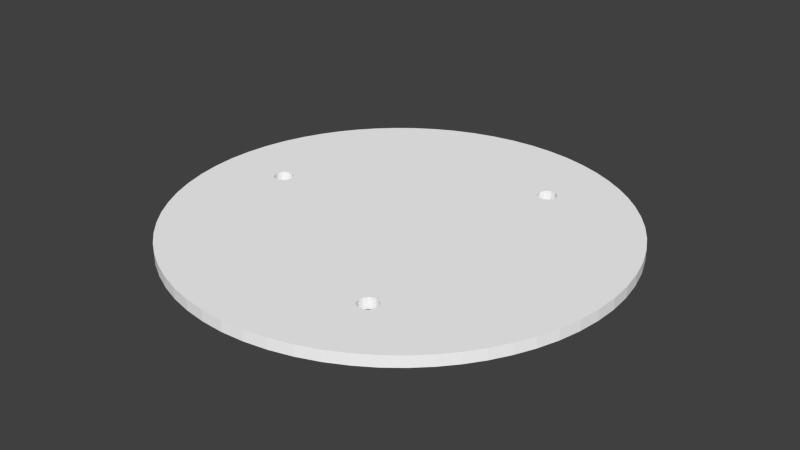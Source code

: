 # Source: lamp7.blend  (saved by Blender 2.73.0; exported with 4.5.12 LTS)
import bpy
from mathutils import Matrix  # noqa: F401  (used for matrix-valued properties, if any)

bpy.ops.wm.read_factory_settings(use_empty=True)
scene = bpy.context.scene
scene.name = 'Scene'

# ---- collections
col_collection_1 = bpy.data.collections.new('Collection 1'); scene.collection.children.link(col_collection_1)

# ---- materials (node trees are filled in below, after node groups)
mat_mat1 = bpy.data.materials.new('mat1')
mat_mat1.alpha_threshold = 0.0
mat_mat1.use_transparent_shadow = False
mat_mat1.diffuse_color = (1.0, 1.0, 1.0, 1.0)
mat_mat1.roughness = 0.5

# ---- material node trees

# ---- world
world_world = bpy.data.worlds.new('World'); scene.world = world_world
world_world.color = (0.05088, 0.05088, 0.05088)
world_world.use_sun_shadow = False
world_world.sun_shadow_jitter_overblur = 0.0
world_world.cycles.sampling_method = 'MANUAL'
world_world.cycles.sample_map_resolution = 256

# ---- meshes
me_obj_000002 = bpy.data.meshes.new('Obj_000002')
me_obj_000002.from_pydata([(-2.0, 1.0, 8.882e-16), (-2.0, 0.5, 8.882e-16), (-2.0, -0.5, 8.882e-16), (-2.0, -1.0, 8.882e-16), (-1.5, 1.5, 8.882e-16), (-1.5, 1.0, 8.882e-16), (-1.5, 0.5, 8.882e-16), (-1.5, -0.5, 8.882e-16), (-1.5, -1.0, 8.882e-16), (-1.5, -1.5, 8.882e-16), (-1.0, 2.0, 8.882e-16), (-1.0, 1.5, 8.882e-16), (-1.0, 1.0, 8.882e-16), (-1.0, 0.5, 8.882e-16), (-1.0, -6.228e-14, 8.882e-16), (-1.0, -0.5, 8.882e-16), (-1.0, -1.0, 8.882e-16), (-1.0, -1.5, 8.882e-16), (-1.0, -2.0, 8.882e-16), (-0.5, 2.0, 8.882e-16), (-0.5, 1.5, 8.882e-16), (-0.5, 1.0, 8.882e-16), (-0.5, 0.5, 8.882e-16), (-0.5, -6.228e-14, 8.882e-16), (-0.5, -0.5, 8.882e-16), (-0.5, -1.0, 8.882e-16), (-0.5, -1.5, 8.882e-16), (-0.5, -2.0, 8.882e-16), (4.657e-14, 2.0, 8.882e-16), (4.674e-14, 1.5, 8.882e-16), (4.685e-14, 1.0, 8.882e-16), (4.685e-14, 0.5, 8.882e-16), (4.674e-14, -6.228e-14, 8.882e-16), (4.707e-14, -0.5, 8.882e-16), (4.685e-14, -1.0, 8.882e-16), (4.663e-14, -1.5, 8.882e-16), (4.663e-14, -2.0, 8.882e-16), (0.5, 2.0, 8.882e-16), (0.5, 1.5, 8.882e-16), (0.5, 1.0, 8.882e-16), (0.5, 0.5, 8.882e-16), (0.5, -6.239e-14, 8.882e-16), (0.5, -0.5, 8.882e-16), (0.5, -1.0, 8.882e-16), (0.5, -1.5, 8.882e-16), (0.5, -2.0, 8.882e-16), (1.0, 1.0, 8.882e-16), (1.0, 0.5, 8.882e-16), (1.0, -6.217e-14, 8.882e-16), (1.0, -0.5, 8.882e-16), (1.0, -1.0, 8.882e-16), (1.5, 1.0, 8.882e-16), (1.5, 0.5, 8.882e-16), (1.5, -6.217e-14, 8.882e-16), (1.5, -0.5, 8.882e-16), (1.5, -1.0, 8.882e-16), (2.0, 1.0, 8.882e-16), (2.0, 0.5, 8.882e-16), (2.0, -6.217e-14, 8.882e-16), (2.0, -0.5, 8.882e-16), (2.0, -1.0, 8.882e-16), (1.965, -1.546, 8.882e-16), (1.818, -1.716, 8.12e-16), (1.651, -1.877, 7.414e-16), (1.464, -2.027, 6.781e-16), (1.258, -2.16, 6.236e-16), (1.035, -2.276, 5.795e-16), (0.7987, -2.369, 5.469e-16), (0.5511, -2.438, 5.27e-16), (0.2963, -2.482, 5.203e-16), (0.03837, -2.5, 5.27e-16), (-0.2186, -2.49, 5.469e-16), (-0.4706, -2.455, 5.795e-16), (-0.714, -2.396, 6.236e-16), (-0.9455, -2.314, 6.781e-16), (-1.162, -2.213, 7.414e-16), (-1.363, -2.096, 8.12e-16), (-1.546, -1.965, 8.882e-16), (-1.716, -1.818, 8.084e-16), (-1.877, -1.651, 7.266e-16), (-2.027, -1.464, 6.438e-16), (-2.16, -1.258, 5.612e-16), (-2.276, -1.035, 4.802e-16), (-2.369, -0.7987, 4.022e-16), (-2.438, -0.5511, 3.284e-16), (-2.482, -0.2963, 2.601e-16), (-2.5, -0.03837, 1.986e-16), (-2.49, 0.2186, 1.448e-16), (-2.455, 0.4706, 9.922e-17), (-2.396, 0.714, 6.236e-17), (-2.314, 0.9455, 3.428e-17), (-2.213, 1.162, 1.483e-17), (-2.096, 1.363, 3.593e-18), (-1.965, 1.546, 0.0), (-1.818, 1.716, 3.593e-18), (-1.651, 1.877, 1.483e-17), (-1.464, 2.027, 3.428e-17), (-1.258, 2.16, 6.236e-17), (-1.035, 2.276, 9.922e-17), (-0.7987, 2.369, 1.448e-16), (-0.5511, 2.438, 1.986e-16), (-0.2963, 2.482, 2.601e-16), (-0.03837, 2.5, 3.284e-16), (0.2186, 2.49, 4.022e-16), (0.4706, 2.455, 4.802e-16), (0.714, 2.396, 5.612e-16), (0.9455, 2.314, 6.438e-16), (1.162, 2.213, 7.266e-16), (1.363, 2.096, 8.084e-16), (1.546, 1.965, 8.882e-16), (1.716, 1.818, 8.12e-16), (1.877, 1.651, 7.414e-16), (2.027, 1.464, 6.781e-16), (2.16, 1.258, 6.236e-16), (2.276, 1.035, 5.795e-16), (2.369, 0.7987, 5.469e-16), (2.438, 0.5511, 5.27e-16), (2.482, 0.2963, 5.203e-16), (2.5, 0.03837, 5.27e-16), (2.49, -0.2186, 5.469e-16), (2.455, -0.4706, 5.795e-16), (2.396, -0.714, 6.236e-16), (2.314, -0.9455, 6.781e-16), (2.213, -1.162, 7.414e-16), (2.096, -1.363, 8.12e-16), (0.7891, 1.556, 8.882e-16), (0.758, 1.529, 9.978e-16), (0.7381, 1.49, 1.041e-15), (0.7355, 1.445, 9.978e-16), (0.749, 1.407, 8.882e-16), (0.7758, 1.376, 9.978e-16), (0.8154, 1.356, 1.041e-15), (0.8597, 1.353, 9.978e-16), (0.8984, 1.367, 8.882e-16), (0.9295, 1.393, 9.978e-16), (0.9494, 1.433, 1.041e-15), (0.952, 1.477, 9.978e-16), (0.9385, 1.516, 8.882e-16), (0.9117, 1.547, 9.978e-16), (0.8721, 1.567, 1.041e-15), (0.8278, 1.57, 9.978e-16), (-1.742, -0.09472, 8.882e-16), (-1.703, -0.1082, 9.978e-16), (-1.659, -0.1056, 1.041e-15), (-1.62, -0.08571, 9.978e-16), (-1.593, -0.05469, 8.882e-16), (-1.579, -0.01598, 9.978e-16), (-1.582, 0.02831, 1.041e-15), (-1.602, 0.06794, 9.978e-16), (-1.633, 0.09472, 8.882e-16), (-1.672, 0.1082, 9.978e-16), (-1.716, 0.1056, 1.041e-15), (-1.755, 0.08571, 9.978e-16), (-1.782, 0.05469, 8.882e-16), (-1.796, 0.01598, 9.978e-16), (-1.793, -0.02831, 1.041e-15), (-1.773, -0.06794, 9.978e-16), (0.9531, -1.461, 8.882e-16), (0.9454, -1.421, 9.978e-16), (0.9211, -1.384, 1.041e-15), (0.884, -1.36, 9.978e-16), (0.8438, -1.352, 8.882e-16), (0.8035, -1.36, 9.978e-16), (0.7664, -1.384, 1.041e-15), (0.7421, -1.421, 9.978e-16), (0.7344, -1.461, 8.882e-16), (0.7421, -1.502, 9.978e-16), (0.7664, -1.539, 1.041e-15), (0.8035, -1.563, 9.978e-16), (0.8438, -1.571, 8.882e-16), (0.884, -1.563, 9.978e-16), (0.9211, -1.539, 1.041e-15), (0.9454, -1.502, 9.978e-16), (1.0, 2.0, 8.882e-16), (1.0, -2.0, 8.882e-16), (1.965, -1.546, 8.882e-16), (1.965, -1.546, -0.125), (2.096, -1.363, 8.12e-16), (2.096, -1.363, -0.125), (2.213, -1.162, 7.414e-16), (2.213, -1.162, -0.125), (2.314, -0.9455, 6.781e-16), (2.314, -0.9455, -0.125), (2.396, -0.714, 6.236e-16), (2.396, -0.714, -0.125), (2.455, -0.4706, 5.795e-16), (2.455, -0.4706, -0.125), (2.49, -0.2186, 5.469e-16), (2.49, -0.2186, -0.125), (2.5, 0.03837, 5.27e-16), (2.5, 0.03837, -0.125), (2.482, 0.2963, 5.203e-16), (2.482, 0.2963, -0.125), (2.438, 0.5511, 5.27e-16), (2.438, 0.5511, -0.125), (2.369, 0.7987, 5.469e-16), (2.369, 0.7987, -0.125), (2.276, 1.035, 5.795e-16), (2.276, 1.035, -0.125), (2.16, 1.258, 6.236e-16), (2.16, 1.258, -0.125), (2.027, 1.464, 6.781e-16), (2.027, 1.464, -0.125), (1.877, 1.651, 7.414e-16), (1.877, 1.651, -0.125), (1.716, 1.818, 8.12e-16), (1.716, 1.818, -0.125), (1.546, 1.965, 8.882e-16), (1.546, 1.965, -0.125), (1.363, 2.096, 8.084e-16), (1.363, 2.096, -0.125), (1.162, 2.213, 7.266e-16), (1.162, 2.213, -0.125), (0.9455, 2.314, 6.438e-16), (0.9455, 2.314, -0.125), (0.714, 2.396, 5.612e-16), (0.714, 2.396, -0.125), (0.4706, 2.455, 4.802e-16), (0.4706, 2.455, -0.125), (0.2186, 2.49, 4.022e-16), (0.2186, 2.49, -0.125), (-0.03837, 2.5, 3.284e-16), (-0.03837, 2.5, -0.125), (-0.2963, 2.482, 2.601e-16), (-0.2963, 2.482, -0.125), (-0.5511, 2.438, 1.986e-16), (-0.5511, 2.438, -0.125), (-0.7987, 2.369, 1.448e-16), (-0.7987, 2.369, -0.125), (-1.035, 2.276, 9.922e-17), (-1.035, 2.276, -0.125), (-1.258, 2.16, 6.236e-17), (-1.258, 2.16, -0.125), (-1.464, 2.027, 3.428e-17), (-1.464, 2.027, -0.125), (-1.651, 1.877, 1.483e-17), (-1.651, 1.877, -0.125), (-1.818, 1.716, 3.593e-18), (-1.818, 1.716, -0.125), (-1.965, 1.546, 0.0), (-1.965, 1.546, -0.125), (-2.096, 1.363, 3.593e-18), (-2.096, 1.363, -0.125), (-2.213, 1.162, 1.483e-17), (-2.213, 1.162, -0.125), (-2.314, 0.9455, 3.428e-17), (-2.314, 0.9455, -0.125), (-2.396, 0.714, 6.236e-17), (-2.396, 0.714, -0.125), (-2.455, 0.4706, 9.922e-17), (-2.455, 0.4706, -0.125), (-2.49, 0.2186, 1.448e-16), (-2.49, 0.2186, -0.125), (-2.5, -0.03837, 1.986e-16), (-2.5, -0.03837, -0.125), (-2.482, -0.2963, 2.601e-16), (-2.482, -0.2963, -0.125), (-2.438, -0.5511, 3.284e-16), (-2.438, -0.5511, -0.125), (-2.369, -0.7987, 4.022e-16), (-2.369, -0.7987, -0.125), (-2.276, -1.035, 4.802e-16), (-2.276, -1.035, -0.125), (-2.16, -1.258, 5.612e-16), (-2.16, -1.258, -0.125), (-2.027, -1.464, 6.438e-16), (-2.027, -1.464, -0.125), (-1.877, -1.651, 7.266e-16), (-1.877, -1.651, -0.125), (-1.716, -1.818, 8.084e-16), (-1.716, -1.818, -0.125), (-1.546, -1.965, 8.882e-16), (-1.546, -1.965, -0.125), (-1.363, -2.096, 8.12e-16), (-1.363, -2.096, -0.125), (-1.162, -2.213, 7.414e-16), (-1.162, -2.213, -0.125), (-0.9455, -2.314, 6.781e-16), (-0.9455, -2.314, -0.125), (-0.714, -2.396, 6.236e-16), (-0.714, -2.396, -0.125), (-0.4706, -2.455, 5.795e-16), (-0.4706, -2.455, -0.125), (-0.2186, -2.49, 5.469e-16), (-0.2186, -2.49, -0.125), (0.03837, -2.5, 5.27e-16), (0.03837, -2.5, -0.125), (0.2963, -2.482, 5.203e-16), (0.2963, -2.482, -0.125), (0.5511, -2.438, 5.27e-16), (0.5511, -2.438, -0.125), (0.7987, -2.369, 5.469e-16), (0.7987, -2.369, -0.125), (1.035, -2.276, 5.795e-16), (1.035, -2.276, -0.125), (1.258, -2.16, 6.236e-16), (1.258, -2.16, -0.125), (1.464, -2.027, 6.781e-16), (1.464, -2.027, -0.125), (1.651, -1.877, 7.414e-16), (1.651, -1.877, -0.125), (1.818, -1.716, 8.12e-16), (1.818, -1.716, -0.125), (1.965, -1.546, 8.882e-16), (1.965, -1.546, -0.125), (0.7891, 1.556, 8.882e-16), (0.7891, 1.556, -0.125), (0.8278, 1.57, 9.978e-16), (0.8278, 1.57, -0.125), (0.8721, 1.567, 1.041e-15), (0.8721, 1.567, -0.125), (0.9117, 1.547, 9.978e-16), (0.9117, 1.547, -0.125), (0.9385, 1.516, 8.882e-16), (0.9385, 1.516, -0.125), (0.952, 1.477, 9.978e-16), (0.952, 1.477, -0.125), (0.9494, 1.433, 1.041e-15), (0.9494, 1.433, -0.125), (0.9295, 1.393, 9.978e-16), (0.9295, 1.393, -0.125), (0.8984, 1.367, 8.882e-16), (0.8984, 1.367, -0.125), (0.8597, 1.353, 9.978e-16), (0.8597, 1.353, -0.125), (0.8154, 1.356, 1.041e-15), (0.8154, 1.356, -0.125), (0.7758, 1.376, 9.978e-16), (0.7758, 1.376, -0.125), (0.749, 1.407, 8.882e-16), (0.749, 1.407, -0.125), (0.7355, 1.445, 9.978e-16), (0.7355, 1.445, -0.125), (0.7381, 1.49, 1.041e-15), (0.7381, 1.49, -0.125), (0.758, 1.529, 9.978e-16), (0.758, 1.529, -0.125), (0.7891, 1.556, 8.882e-16), (0.7891, 1.556, -0.125), (-1.742, -0.09472, 8.882e-16), (-1.742, -0.09472, -0.125), (-1.773, -0.06794, 9.978e-16), (-1.773, -0.06794, -0.125), (-1.793, -0.02831, 1.041e-15), (-1.793, -0.02831, -0.125), (-1.796, 0.01598, 9.978e-16), (-1.796, 0.01598, -0.125), (-1.782, 0.05469, 8.882e-16), (-1.782, 0.05469, -0.125), (-1.755, 0.08571, 9.978e-16), (-1.755, 0.08571, -0.125), (-1.716, 0.1056, 1.041e-15), (-1.716, 0.1056, -0.125), (-1.672, 0.1082, 9.978e-16), (-1.672, 0.1082, -0.125), (-1.633, 0.09472, 8.882e-16), (-1.633, 0.09472, -0.125), (-1.602, 0.06794, 9.978e-16), (-1.602, 0.06794, -0.125), (-1.582, 0.02831, 1.041e-15), (-1.582, 0.02831, -0.125), (-1.579, -0.01598, 9.978e-16), (-1.579, -0.01598, -0.125), (-1.593, -0.05469, 8.882e-16), (-1.593, -0.05469, -0.125), (-1.62, -0.08571, 9.978e-16), (-1.62, -0.08571, -0.125), (-1.659, -0.1056, 1.041e-15), (-1.659, -0.1056, -0.125), (-1.703, -0.1082, 9.978e-16), (-1.703, -0.1082, -0.125), (-1.742, -0.09472, 8.882e-16), (-1.742, -0.09472, -0.125), (0.9531, -1.461, 8.882e-16), (0.9531, -1.461, -0.125), (0.9454, -1.502, 9.978e-16), (0.9454, -1.502, -0.125), (0.9211, -1.539, 1.041e-15), (0.9211, -1.539, -0.125), (0.884, -1.563, 9.978e-16), (0.884, -1.563, -0.125), (0.8438, -1.571, 8.882e-16), (0.8438, -1.571, -0.125), (0.8035, -1.563, 9.978e-16), (0.8035, -1.563, -0.125), (0.7664, -1.539, 1.041e-15), (0.7664, -1.539, -0.125), (0.7421, -1.502, 9.978e-16), (0.7421, -1.502, -0.125), (0.7344, -1.461, 8.882e-16), (0.7344, -1.461, -0.125), (0.7421, -1.421, 9.978e-16), (0.7421, -1.421, -0.125), (0.7664, -1.384, 1.041e-15), (0.7664, -1.384, -0.125), (0.8035, -1.36, 9.978e-16), (0.8035, -1.36, -0.125), (0.8438, -1.352, 8.882e-16), (0.8438, -1.352, -0.125), (0.884, -1.36, 9.978e-16), (0.884, -1.36, -0.125), (0.9211, -1.384, 1.041e-15), (0.9211, -1.384, -0.125), (0.9454, -1.421, 9.978e-16), (0.9454, -1.421, -0.125), (0.9531, -1.461, 8.882e-16), (0.9531, -1.461, -0.125), (-2.0, 1.0, -0.125), (-2.0, 0.5, -0.125), (-2.0, -0.5, -0.125), (-2.0, -1.0, -0.125), (-1.5, 1.5, -0.125), (-1.5, 1.0, -0.125), (-1.5, 0.5, -0.125), (-1.5, -0.5, -0.125), (-1.5, -1.0, -0.125), (-1.5, -1.5, -0.125), (-1.0, 2.0, -0.125), (-1.0, 1.5, -0.125), (-1.0, 1.0, -0.125), (-1.0, 0.5, -0.125), (-1.0, -6.228e-14, -0.125), (-1.0, -0.5, -0.125), (-1.0, -1.0, -0.125), (-1.0, -1.5, -0.125), (-1.0, -2.0, -0.125), (-0.5, 2.0, -0.125), (-0.5, 1.5, -0.125), (-0.5, 1.0, -0.125), (-0.5, 0.5, -0.125), (-0.5, -6.228e-14, -0.125), (-0.5, -0.5, -0.125), (-0.5, -1.0, -0.125), (-0.5, -1.5, -0.125), (-0.5, -2.0, -0.125), (4.657e-14, 2.0, -0.125), (4.674e-14, 1.5, -0.125), (4.685e-14, 1.0, -0.125), (4.685e-14, 0.5, -0.125), (4.674e-14, -6.228e-14, -0.125), (4.707e-14, -0.5, -0.125), (4.685e-14, -1.0, -0.125), (4.663e-14, -1.5, -0.125), (4.663e-14, -2.0, -0.125), (0.5, 2.0, -0.125), (0.5, 1.5, -0.125), (0.5, 1.0, -0.125), (0.5, 0.5, -0.125), (0.5, -6.239e-14, -0.125), (0.5, -0.5, -0.125), (0.5, -1.0, -0.125), (0.5, -1.5, -0.125), (0.5, -2.0, -0.125), (1.0, 1.0, -0.125), (1.0, 0.5, -0.125), (1.0, -6.217e-14, -0.125), (1.0, -0.5, -0.125), (1.0, -1.0, -0.125), (1.5, 1.0, -0.125), (1.5, 0.5, -0.125), (1.5, -6.217e-14, -0.125), (1.5, -0.5, -0.125), (1.5, -1.0, -0.125), (2.0, 1.0, -0.125), (2.0, 0.5, -0.125), (2.0, -6.217e-14, -0.125), (2.0, -0.5, -0.125), (2.0, -1.0, -0.125), (1.965, -1.546, -0.125), (1.818, -1.716, -0.125), (1.651, -1.877, -0.125), (1.464, -2.027, -0.125), (1.258, -2.16, -0.125), (1.035, -2.276, -0.125), (0.7987, -2.369, -0.125), (0.5511, -2.438, -0.125), (0.2963, -2.482, -0.125), (0.03837, -2.5, -0.125), (-0.2186, -2.49, -0.125), (-0.4706, -2.455, -0.125), (-0.714, -2.396, -0.125), (-0.9455, -2.314, -0.125), (-1.162, -2.213, -0.125), (-1.363, -2.096, -0.125), (-1.546, -1.965, -0.125), (-1.716, -1.818, -0.125), (-1.877, -1.651, -0.125), (-2.027, -1.464, -0.125), (-2.16, -1.258, -0.125), (-2.276, -1.035, -0.125), (-2.369, -0.7987, -0.125), (-2.438, -0.5511, -0.125), (-2.482, -0.2963, -0.125), (-2.5, -0.03837, -0.125), (-2.49, 0.2186, -0.125), (-2.455, 0.4706, -0.125), (-2.396, 0.714, -0.125), (-2.314, 0.9455, -0.125), (-2.213, 1.162, -0.125), (-2.096, 1.363, -0.125), (-1.965, 1.546, -0.125), (-1.818, 1.716, -0.125), (-1.651, 1.877, -0.125), (-1.464, 2.027, -0.125), (-1.258, 2.16, -0.125), (-1.035, 2.276, -0.125), (-0.7987, 2.369, -0.125), (-0.5511, 2.438, -0.125), (-0.2963, 2.482, -0.125), (-0.03837, 2.5, -0.125), (0.2186, 2.49, -0.125), (0.4706, 2.455, -0.125), (0.714, 2.396, -0.125), (0.9455, 2.314, -0.125), (1.162, 2.213, -0.125), (1.363, 2.096, -0.125), (1.546, 1.965, -0.125), (1.716, 1.818, -0.125), (1.877, 1.651, -0.125), (2.027, 1.464, -0.125), (2.16, 1.258, -0.125), (2.276, 1.035, -0.125), (2.369, 0.7987, -0.125), (2.438, 0.5511, -0.125), (2.482, 0.2963, -0.125), (2.5, 0.03837, -0.125), (2.49, -0.2186, -0.125), (2.455, -0.4706, -0.125), (2.396, -0.714, -0.125), (2.314, -0.9455, -0.125), (2.213, -1.162, -0.125), (2.096, -1.363, -0.125), (0.7891, 1.556, -0.125), (0.758, 1.529, -0.125), (0.7381, 1.49, -0.125), (0.7355, 1.445, -0.125), (0.749, 1.407, -0.125), (0.7758, 1.376, -0.125), (0.8154, 1.356, -0.125), (0.8597, 1.353, -0.125), (0.8984, 1.367, -0.125), (0.9295, 1.393, -0.125), (0.9494, 1.433, -0.125), (0.952, 1.477, -0.125), (0.9385, 1.516, -0.125), (0.9117, 1.547, -0.125), (0.8721, 1.567, -0.125), (0.8278, 1.57, -0.125), (-1.742, -0.09472, -0.125), (-1.703, -0.1082, -0.125), (-1.659, -0.1056, -0.125), (-1.62, -0.08571, -0.125), (-1.593, -0.05469, -0.125), (-1.579, -0.01598, -0.125), (-1.582, 0.02831, -0.125), (-1.602, 0.06794, -0.125), (-1.633, 0.09472, -0.125), (-1.672, 0.1082, -0.125), (-1.716, 0.1056, -0.125), (-1.755, 0.08571, -0.125), (-1.782, 0.05469, -0.125), (-1.796, 0.01598, -0.125), (-1.793, -0.02831, -0.125), (-1.773, -0.06794, -0.125), (0.9531, -1.461, -0.125), (0.9454, -1.421, -0.125), (0.9211, -1.384, -0.125), (0.884, -1.36, -0.125), (0.8438, -1.352, -0.125), (0.8035, -1.36, -0.125), (0.7664, -1.384, -0.125), (0.7421, -1.421, -0.125), (0.7344, -1.461, -0.125), (0.7421, -1.502, -0.125), (0.7664, -1.539, -0.125), (0.8035, -1.563, -0.125), (0.8438, -1.571, -0.125), (0.884, -1.563, -0.125), (0.9211, -1.539, -0.125), (0.9454, -1.502, -0.125), (1.0, 2.0, -0.125), (1.0, -2.0, -0.125)], [], [(0, 6, 5), (6, 0, 1), (8, 7, 2), (8, 2, 3), (12, 11, 4), (12, 4, 5), (13, 12, 5), (13, 5, 6), (6, 14, 13), (14, 7, 15), (16, 15, 7), (16, 7, 8), (17, 16, 8), (17, 8, 9), (20, 19, 10), (20, 10, 11), (21, 20, 11), (21, 11, 12), (22, 21, 12), (22, 12, 13), (23, 22, 13), (23, 13, 14), (24, 23, 14), (24, 14, 15), (25, 24, 15), (25, 15, 16), (26, 25, 16), (26, 16, 17), (27, 26, 17), (27, 17, 18), (29, 28, 19), (29, 19, 20), (30, 29, 20), (30, 20, 21), (31, 30, 21), (31, 21, 22), (32, 31, 22), (32, 22, 23), (33, 32, 23), (33, 23, 24), (34, 33, 24), (34, 24, 25), (35, 34, 25), (35, 25, 26), (36, 35, 26), (36, 26, 27), (38, 37, 28), (38, 28, 29), (39, 38, 29), (39, 29, 30), (40, 39, 30), (40, 30, 31), (41, 40, 31), (41, 31, 32), (42, 41, 32), (42, 32, 33), (43, 42, 33), (43, 33, 34), (44, 43, 34), (44, 34, 35), (45, 44, 35), (45, 35, 36), (47, 46, 39), (47, 39, 40), (48, 47, 40), (48, 40, 41), (49, 48, 41), (49, 41, 42), (50, 49, 42), (50, 42, 43), (52, 51, 46), (52, 46, 47), (53, 52, 47), (53, 47, 48), (54, 53, 48), (54, 48, 49), (55, 54, 49), (55, 49, 50), (57, 56, 51), (57, 51, 52), (58, 57, 52), (58, 52, 53), (59, 58, 53), (59, 53, 54), (60, 59, 54), (60, 54, 55), (0, 91, 90), (90, 89, 1), (0, 92, 91), (94, 93, 4), (93, 92, 4), (0, 4, 92), (151, 6, 1), (0, 90, 1), (88, 1, 89), (87, 1, 88), (154, 153, 1), (1, 153, 152), (155, 154, 2), (151, 1, 152), (149, 148, 6), (148, 147, 6), (150, 6, 151), (149, 6, 150), (94, 4, 95), (10, 98, 97), (97, 96, 10), (98, 10, 99), (102, 101, 28), (19, 101, 100), (103, 102, 28), (100, 99, 19), (103, 37, 104), (4, 11, 96), (10, 96, 11), (0, 5, 4), (101, 19, 28), (125, 37, 38), (129, 38, 39), (37, 103, 28), (19, 99, 10), (14, 6, 7), (37, 105, 104), (95, 4, 96), (1, 2, 154), (86, 2, 1), (86, 85, 2), (1, 87, 86), (142, 141, 2), (141, 156, 2), (143, 142, 7), (156, 155, 2), (142, 2, 7), (3, 83, 82), (82, 81, 3), (84, 83, 2), (81, 80, 3), (79, 9, 80), (9, 79, 78), (3, 80, 8), (2, 83, 3), (2, 85, 84), (144, 143, 7), (145, 7, 146), (8, 80, 9), (146, 7, 6), (7, 145, 144), (18, 17, 9), (76, 9, 77), (78, 77, 9), (18, 9, 76), (76, 75, 18), (74, 27, 18), (18, 75, 74), (73, 27, 74), (73, 72, 27), (72, 71, 27), (36, 27, 71), (71, 70, 36), (69, 36, 70), (69, 45, 36), (147, 146, 6), (38, 126, 125), (140, 37, 125), (126, 38, 127), (38, 128, 127), (173, 140, 139), (37, 140, 173), (139, 138, 173), (138, 137, 173), (137, 136, 173), (130, 129, 39), (39, 46, 131), (130, 39, 131), (136, 46, 173), (46, 134, 133), (46, 133, 132), (46, 136, 135), (46, 132, 131), (173, 106, 37), (128, 38, 129), (173, 108, 107), (109, 46, 51), (108, 173, 109), (106, 173, 107), (51, 111, 110), (113, 112, 56), (111, 51, 112), (109, 173, 46), (114, 113, 56), (134, 46, 135), (115, 56, 57), (117, 57, 58), (56, 112, 51), (57, 117, 116), (118, 58, 119), (118, 117, 58), (57, 116, 115), (115, 114, 56), (59, 119, 58), (51, 110, 109), (164, 163, 44), (43, 44, 163), (166, 165, 44), (164, 44, 165), (162, 161, 50), (160, 159, 50), (50, 161, 160), (43, 163, 162), (162, 50, 43), (44, 45, 167), (69, 68, 45), (45, 68, 67), (168, 167, 45), (166, 44, 167), (174, 169, 168), (45, 67, 174), (169, 174, 170), (174, 171, 170), (45, 174, 168), (60, 55, 61), (60, 122, 59), (55, 63, 62), (59, 122, 121), (124, 123, 60), (123, 122, 60), (121, 120, 59), (120, 119, 59), (60, 61, 124), (158, 157, 50), (157, 172, 174), (65, 174, 66), (67, 66, 174), (171, 174, 172), (174, 50, 157), (63, 174, 64), (65, 64, 174), (63, 50, 174), (63, 55, 50), (62, 61, 55), (159, 158, 50), (37, 106, 105), (177, 175, 176), (177, 176, 178), (181, 179, 180), (181, 180, 182), (179, 177, 178), (179, 178, 180), (185, 183, 184), (185, 184, 186), (189, 187, 188), (189, 188, 190), (187, 185, 186), (187, 186, 188), (183, 181, 182), (183, 182, 184), (193, 191, 192), (193, 192, 194), (197, 195, 196), (197, 196, 198), (195, 193, 194), (195, 194, 196), (201, 199, 200), (201, 200, 202), (205, 203, 204), (205, 204, 206), (203, 201, 202), (203, 202, 204), (199, 197, 198), (199, 198, 200), (191, 189, 190), (191, 190, 192), (209, 207, 208), (209, 208, 210), (213, 211, 212), (213, 212, 214), (211, 209, 210), (211, 210, 212), (217, 215, 216), (217, 216, 218), (221, 219, 220), (221, 220, 222), (219, 217, 218), (219, 218, 220), (215, 213, 214), (215, 214, 216), (225, 223, 224), (225, 224, 226), (229, 227, 228), (229, 228, 230), (227, 225, 226), (227, 226, 228), (233, 231, 232), (233, 232, 234), (237, 235, 236), (237, 236, 238), (235, 233, 234), (235, 234, 236), (231, 229, 230), (231, 230, 232), (223, 221, 222), (223, 222, 224), (207, 205, 206), (207, 206, 208), (239, 237, 238), (239, 238, 240), (243, 241, 242), (243, 242, 244), (247, 245, 246), (247, 246, 248), (245, 243, 244), (245, 244, 246), (251, 249, 250), (251, 250, 252), (255, 253, 254), (255, 254, 256), (253, 251, 252), (253, 252, 254), (249, 247, 248), (249, 248, 250), (259, 257, 258), (259, 258, 260), (263, 261, 262), (263, 262, 264), (261, 259, 260), (261, 260, 262), (267, 265, 266), (267, 266, 268), (271, 269, 270), (271, 270, 272), (269, 267, 268), (269, 268, 270), (265, 263, 264), (265, 264, 266), (257, 255, 256), (257, 256, 258), (275, 273, 274), (275, 274, 276), (279, 277, 278), (279, 278, 280), (277, 275, 276), (277, 276, 278), (283, 281, 282), (283, 282, 284), (287, 285, 286), (287, 286, 288), (285, 283, 284), (285, 284, 286), (281, 279, 280), (281, 280, 282), (291, 289, 290), (291, 290, 292), (295, 293, 294), (295, 294, 296), (293, 291, 292), (293, 292, 294), (299, 297, 298), (299, 298, 300), (303, 301, 302), (303, 302, 304), (301, 299, 300), (301, 300, 302), (297, 295, 296), (297, 296, 298), (289, 287, 288), (289, 288, 290), (273, 271, 272), (273, 272, 274), (241, 239, 240), (241, 240, 242), (307, 305, 306), (307, 306, 308), (311, 309, 310), (311, 310, 312), (309, 307, 308), (309, 308, 310), (315, 313, 314), (315, 314, 316), (319, 317, 318), (319, 318, 320), (317, 315, 316), (317, 316, 318), (313, 311, 312), (313, 312, 314), (321, 319, 320), (321, 320, 322), (325, 323, 324), (325, 324, 326), (329, 327, 328), (329, 328, 330), (327, 325, 326), (327, 326, 328), (333, 331, 332), (333, 332, 334), (337, 335, 336), (337, 336, 338), (335, 333, 334), (335, 334, 336), (331, 329, 330), (331, 330, 332), (323, 321, 322), (323, 322, 324), (341, 339, 340), (341, 340, 342), (345, 343, 344), (345, 344, 346), (343, 341, 342), (343, 342, 344), (349, 347, 348), (349, 348, 350), (353, 351, 352), (353, 352, 354), (351, 349, 350), (351, 350, 352), (347, 345, 346), (347, 346, 348), (355, 353, 354), (355, 354, 356), (359, 357, 358), (359, 358, 360), (363, 361, 362), (363, 362, 364), (361, 359, 360), (361, 360, 362), (367, 365, 366), (367, 366, 368), (371, 369, 370), (371, 370, 372), (369, 367, 368), (369, 368, 370), (365, 363, 364), (365, 364, 366), (357, 355, 356), (357, 356, 358), (375, 373, 374), (375, 374, 376), (379, 377, 378), (379, 378, 380), (377, 375, 376), (377, 376, 378), (383, 381, 382), (383, 382, 384), (387, 385, 386), (387, 386, 388), (385, 383, 384), (385, 384, 386), (381, 379, 380), (381, 380, 382), (389, 387, 388), (389, 388, 390), (393, 391, 392), (393, 392, 394), (397, 395, 396), (397, 396, 398), (395, 393, 394), (395, 394, 396), (401, 399, 400), (401, 400, 402), (405, 403, 404), (405, 404, 406), (403, 401, 402), (403, 402, 404), (399, 397, 398), (399, 398, 400), (391, 389, 390), (391, 390, 392), (413, 408, 407), (413, 407, 412), (415, 410, 409), (415, 409, 414), (419, 412, 411), (419, 411, 418), (420, 413, 412), (420, 412, 419), (413, 420, 421), (421, 422, 414), (423, 415, 414), (423, 414, 422), (424, 416, 415), (424, 415, 423), (427, 418, 417), (427, 417, 426), (428, 419, 418), (428, 418, 427), (429, 420, 419), (429, 419, 428), (430, 421, 420), (430, 420, 429), (431, 422, 421), (431, 421, 430), (432, 423, 422), (432, 422, 431), (433, 424, 423), (433, 423, 432), (434, 425, 424), (434, 424, 433), (436, 427, 426), (436, 426, 435), (437, 428, 427), (437, 427, 436), (438, 429, 428), (438, 428, 437), (439, 430, 429), (439, 429, 438), (440, 431, 430), (440, 430, 439), (441, 432, 431), (441, 431, 440), (442, 433, 432), (442, 432, 441), (443, 434, 433), (443, 433, 442), (445, 436, 435), (445, 435, 444), (446, 437, 436), (446, 436, 445), (447, 438, 437), (447, 437, 446), (448, 439, 438), (448, 438, 447), (449, 440, 439), (449, 439, 448), (450, 441, 440), (450, 440, 449), (451, 442, 441), (451, 441, 450), (452, 443, 442), (452, 442, 451), (454, 447, 446), (454, 446, 453), (455, 448, 447), (455, 447, 454), (456, 449, 448), (456, 448, 455), (457, 450, 449), (457, 449, 456), (459, 454, 453), (459, 453, 458), (460, 455, 454), (460, 454, 459), (461, 456, 455), (461, 455, 460), (462, 457, 456), (462, 456, 461), (464, 459, 458), (464, 458, 463), (465, 460, 459), (465, 459, 464), (466, 461, 460), (466, 460, 465), (467, 462, 461), (467, 461, 466), (407, 497, 498), (497, 408, 496), (499, 407, 498), (501, 411, 500), (500, 411, 499), (407, 499, 411), (558, 408, 413), (497, 407, 408), (495, 496, 408), (494, 495, 408), (561, 408, 560), (408, 559, 560), (562, 409, 561), (558, 559, 408), (556, 413, 555), (555, 413, 554), (557, 558, 413), (556, 557, 413), (501, 502, 411), (417, 504, 505), (504, 417, 503), (505, 506, 417), (509, 435, 508), (426, 507, 508), (510, 435, 509), (507, 426, 506), (510, 511, 444), (411, 503, 418), (417, 418, 503), (407, 411, 412), (508, 435, 426), (532, 445, 444), (536, 446, 445), (444, 435, 510), (426, 417, 506), (421, 414, 413), (444, 511, 512), (502, 503, 411), (408, 561, 409), (493, 408, 409), (493, 409, 492), (408, 493, 494), (549, 409, 548), (548, 409, 563), (550, 414, 549), (563, 409, 562), (549, 414, 409), (410, 489, 490), (489, 410, 488), (491, 409, 490), (488, 410, 487), (486, 487, 416), (416, 485, 486), (410, 415, 487), (409, 410, 490), (409, 491, 492), (551, 414, 550), (552, 553, 414), (415, 416, 487), (553, 413, 414), (414, 551, 552), (425, 416, 424), (483, 484, 416), (485, 416, 484), (425, 483, 416), (483, 425, 482), (481, 425, 434), (425, 481, 482), (480, 481, 434), (480, 434, 479), (479, 434, 478), (443, 478, 434), (478, 443, 477), (476, 477, 443), (476, 443, 452), (554, 413, 553), (445, 532, 533), (547, 532, 444), (533, 534, 445), (445, 534, 535), (580, 546, 547), (444, 580, 547), (546, 580, 545), (545, 580, 544), (544, 580, 543), (537, 446, 536), (446, 538, 453), (537, 538, 446), (543, 580, 453), (453, 540, 541), (453, 539, 540), (453, 542, 543), (453, 538, 539), (580, 444, 513), (535, 536, 445), (580, 514, 515), (516, 458, 453), (515, 516, 580), (513, 514, 580), (458, 517, 518), (520, 463, 519), (518, 519, 458), (516, 453, 580), (521, 463, 520), (541, 542, 453), (522, 464, 463), (524, 465, 464), (463, 458, 519), (464, 523, 524), (525, 526, 465), (525, 465, 524), (464, 522, 523), (522, 463, 521), (466, 465, 526), (458, 516, 517), (571, 451, 570), (450, 570, 451), (573, 451, 572), (571, 572, 451), (569, 457, 568), (567, 457, 566), (457, 567, 568), (450, 569, 570), (569, 450, 457), (451, 574, 452), (476, 452, 475), (452, 474, 475), (575, 452, 574), (573, 574, 451), (581, 575, 576), (452, 581, 474), (576, 577, 581), (581, 577, 578), (452, 575, 581), (467, 468, 462), (467, 466, 529), (462, 469, 470), (466, 528, 529), (531, 467, 530), (530, 467, 529), (528, 466, 527), (527, 466, 526), (467, 531, 468), (565, 457, 564), (564, 581, 579), (472, 473, 581), (474, 581, 473), (578, 579, 581), (581, 564, 457), (470, 471, 581), (472, 581, 471), (470, 581, 457), (470, 457, 462), (469, 462, 468), (566, 457, 565), (444, 512, 513)])
_uv = me_obj_000002.uv_layers.new(name='UVMap')
_uv.uv.foreach_set('vector', [0.5403, 0.03183, 0.5086, 0.06367, 0.5403, 0.06367, 0.5086, 0.06367, 0.5403, 0.03183, 0.5086, 0.03183, 0.4135, 0.06367, 0.4452, 0.06367, 0.4452, 0.03183, 0.4135, 0.06367, 0.4452, 0.03183, 0.4135, 0.03183, 0.5403, 0.09551, 0.572, 0.09551, 0.572, 0.06367, 0.5403, 0.09551, 0.572, 0.06367, 0.5403, 0.06367, 0.5086, 0.09551, 0.5403, 0.09551, 0.5403, 0.06367, 0.5086, 0.09551, 0.5403, 0.06367, 0.5086, 0.06367, 0.5086, 0.06367, 0.4769, 0.09551, 0.5086, 0.09551, 0.4769, 0.09551, 0.4452, 0.06367, 0.4452, 0.09551, 0.4135, 0.09551, 0.4452, 0.09551, 0.4452, 0.06367, 0.4135, 0.09551, 0.4452, 0.06367, 0.4135, 0.06367, 0.3818, 0.09551, 0.4135, 0.09551, 0.4135, 0.06367, 0.3818, 0.09551, 0.4135, 0.06367, 0.3818, 0.06367, 0.572, 0.1274, 0.6037, 0.1274, 0.6037, 0.09551, 0.572, 0.1274, 0.6037, 0.09551, 0.572, 0.09551, 0.5403, 0.1274, 0.572, 0.1274, 0.572, 0.09551, 0.5403, 0.1274, 0.572, 0.09551, 0.5403, 0.09551, 0.5086, 0.1274, 0.5403, 0.1274, 0.5403, 0.09551, 0.5086, 0.1274, 0.5403, 0.09551, 0.5086, 0.09551, 0.4769, 0.1274, 0.5086, 0.1274, 0.5086, 0.09551, 0.4769, 0.1274, 0.5086, 0.09551, 0.4769, 0.09551, 0.4452, 0.1274, 0.4769, 0.1274, 0.4769, 0.09551, 0.4452, 0.1274, 0.4769, 0.09551, 0.4452, 0.09551, 0.4135, 0.1274, 0.4452, 0.1274, 0.4452, 0.09551, 0.4135, 0.1274, 0.4452, 0.09551, 0.4135, 0.09551, 0.3818, 0.1274, 0.4135, 0.1274, 0.4135, 0.09551, 0.3818, 0.1274, 0.4135, 0.09551, 0.3818, 0.09551, 0.3501, 0.1274, 0.3818, 0.1274, 0.3818, 0.09551, 0.3501, 0.1274, 0.3818, 0.09551, 0.3501, 0.09551, 0.572, 0.1592, 0.6037, 0.1592, 0.6037, 0.1274, 0.572, 0.1592, 0.6037, 0.1274, 0.572, 0.1274, 0.5403, 0.1592, 0.572, 0.1592, 0.572, 0.1274, 0.5403, 0.1592, 0.572, 0.1274, 0.5403, 0.1274, 0.5086, 0.1592, 0.5403, 0.1592, 0.5403, 0.1274, 0.5086, 0.1592, 0.5403, 0.1274, 0.5086, 0.1274, 0.4769, 0.1592, 0.5086, 0.1592, 0.5086, 0.1274, 0.4769, 0.1592, 0.5086, 0.1274, 0.4769, 0.1274, 0.4452, 0.1592, 0.4769, 0.1592, 0.4769, 0.1274, 0.4452, 0.1592, 0.4769, 0.1274, 0.4452, 0.1274, 0.4135, 0.1592, 0.4452, 0.1592, 0.4452, 0.1274, 0.4135, 0.1592, 0.4452, 0.1274, 0.4135, 0.1274, 0.3818, 0.1592, 0.4135, 0.1592, 0.4135, 0.1274, 0.3818, 0.1592, 0.4135, 0.1274, 0.3818, 0.1274, 0.3501, 0.1592, 0.3818, 0.1592, 0.3818, 0.1274, 0.3501, 0.1592, 0.3818, 0.1274, 0.3501, 0.1274, 0.572, 0.191, 0.6037, 0.191, 0.6037, 0.1592, 0.572, 0.191, 0.6037, 0.1592, 0.572, 0.1592, 0.5403, 0.191, 0.572, 0.191, 0.572, 0.1592, 0.5403, 0.191, 0.572, 0.1592, 0.5403, 0.1592, 0.5086, 0.191, 0.5403, 0.191, 0.5403, 0.1592, 0.5086, 0.191, 0.5403, 0.1592, 0.5086, 0.1592, 0.4769, 0.191, 0.5086, 0.191, 0.5086, 0.1592, 0.4769, 0.191, 0.5086, 0.1592, 0.4769, 0.1592, 0.4452, 0.191, 0.4769, 0.191, 0.4769, 0.1592, 0.4452, 0.191, 0.4769, 0.1592, 0.4452, 0.1592, 0.4135, 0.191, 0.4452, 0.191, 0.4452, 0.1592, 0.4135, 0.191, 0.4452, 0.1592, 0.4135, 0.1592, 0.3818, 0.191, 0.4135, 0.191, 0.4135, 0.1592, 0.3818, 0.191, 0.4135, 0.1592, 0.3818, 0.1592, 0.3501, 0.191, 0.3818, 0.191, 0.3818, 0.1592, 0.3501, 0.191, 0.3818, 0.1592, 0.3501, 0.1592, 0.5086, 0.2229, 0.5403, 0.2229, 0.5403, 0.191, 0.5086, 0.2229, 0.5403, 0.191, 0.5086, 0.191, 0.4769, 0.2229, 0.5086, 0.2229, 0.5086, 0.191, 0.4769, 0.2229, 0.5086, 0.191, 0.4769, 0.191, 0.4452, 0.2229, 0.4769, 0.2229, 0.4769, 0.191, 0.4452, 0.2229, 0.4769, 0.191, 0.4452, 0.191, 0.4135, 0.2229, 0.4452, 0.2229, 0.4452, 0.191, 0.4135, 0.2229, 0.4452, 0.191, 0.4135, 0.191, 0.5086, 0.2547, 0.5403, 0.2547, 0.5403, 0.2229, 0.5086, 0.2547, 0.5403, 0.2229, 0.5086, 0.2229, 0.4769, 0.2547, 0.5086, 0.2547, 0.5086, 0.2229, 0.4769, 0.2547, 0.5086, 0.2229, 0.4769, 0.2229, 0.4452, 0.2547, 0.4769, 0.2547, 0.4769, 0.2229, 0.4452, 0.2547, 0.4769, 0.2229, 0.4452, 0.2229, 0.4135, 0.2547, 0.4452, 0.2547, 0.4452, 0.2229, 0.4135, 0.2547, 0.4452, 0.2229, 0.4135, 0.2229, 0.5086, 0.2866, 0.5403, 0.2866, 0.5403, 0.2547, 0.5086, 0.2866, 0.5403, 0.2547, 0.5086, 0.2547, 0.4769, 0.2866, 0.5086, 0.2866, 0.5086, 0.2547, 0.4769, 0.2866, 0.5086, 0.2547, 0.4769, 0.2547, 0.4452, 0.2866, 0.4769, 0.2866, 0.4769, 0.2547, 0.4452, 0.2866, 0.4769, 0.2547, 0.4452, 0.2547, 0.4135, 0.2866, 0.4452, 0.2866, 0.4452, 0.2547, 0.4135, 0.2866, 0.4452, 0.2547, 0.4135, 0.2547, 0.5403, 0.03183, 0.5506, 0.01824, 0.5368, 0.01181, 0.5368, 0.01181, 0.5221, 0.006613, 0.5086, 0.03183, 0.5403, 0.03183, 0.5633, 0.02572, 0.5506, 0.01824, 0.5857, 0.04342, 0.5749, 0.03406, 0.572, 0.06367, 0.5749, 0.03406, 0.5633, 0.02572, 0.572, 0.06367, 0.5403, 0.03183, 0.572, 0.06367, 0.5633, 0.02572, 0.4836, 0.04992, 0.5086, 0.06367, 0.5086, 0.03183, 0.5403, 0.03183, 0.5368, 0.01181, 0.5086, 0.03183, 0.5067, 0.002828, 0.5086, 0.03183, 0.5221, 0.006613, 0.4907, 0.0005912, 0.5086, 0.03183, 0.5067, 0.002828, 0.4779, 0.04484, 0.4803, 0.04569, 0.5086, 0.03183, 0.5086, 0.03183, 0.4803, 0.04569, 0.4823, 0.0474, 0.4751, 0.045, 0.4779, 0.04484, 0.4452, 0.03183, 0.4836, 0.04992, 0.5086, 0.03183, 0.4823, 0.0474, 0.4829, 0.05521, 0.4812, 0.05719, 0.5086, 0.06367, 0.4812, 0.05719, 0.4787, 0.05846, 0.5086, 0.06367, 0.4837, 0.05275, 0.5086, 0.06367, 0.4836, 0.04992, 0.4829, 0.05521, 0.5086, 0.06367, 0.4837, 0.05275, 0.5857, 0.04342, 0.572, 0.06367, 0.5959, 0.05407, 0.6037, 0.09551, 0.6211, 0.09326, 0.6138, 0.07909, 0.6138, 0.07909, 0.6054, 0.06598, 0.6037, 0.09551, 0.6211, 0.09326, 0.6037, 0.09551, 0.6271, 0.1083, 0.6353, 0.1568, 0.6342, 0.1403, 0.6037, 0.1592, 0.6037, 0.1274, 0.6342, 0.1403, 0.6315, 0.1241, 0.6347, 0.1731, 0.6353, 0.1568, 0.6037, 0.1592, 0.6315, 0.1241, 0.6271, 0.1083, 0.6037, 0.1274, 0.6347, 0.1731, 0.6037, 0.191, 0.6325, 0.1892, 0.572, 0.06367, 0.572, 0.09551, 0.6054, 0.06598, 0.6037, 0.09551, 0.6054, 0.06598, 0.572, 0.09551, 0.5403, 0.03183, 0.5403, 0.06367, 0.572, 0.06367, 0.6342, 0.1403, 0.6037, 0.1274, 0.6037, 0.1592, 0.5755, 0.2095, 0.6037, 0.191, 0.572, 0.191, 0.566, 0.2069, 0.572, 0.191, 0.5403, 0.191, 0.6037, 0.191, 0.6347, 0.1731, 0.6037, 0.1592, 0.6037, 0.1274, 0.6271, 0.1083, 0.6037, 0.09551, 0.4769, 0.09551, 0.5086, 0.06367, 0.4452, 0.06367, 0.6037, 0.191, 0.6288, 0.2047, 0.6325, 0.1892, 0.5959, 0.05407, 0.572, 0.06367, 0.6054, 0.06598, 0.5086, 0.03183, 0.4452, 0.03183, 0.4779, 0.04484, 0.4744, 0.0, 0.4452, 0.03183, 0.5086, 0.03183, 0.4744, 0.0, 0.4581, 0.001104, 0.4452, 0.03183, 0.5086, 0.03183, 0.4907, 0.0005912, 0.4744, 0.0, 0.47, 0.05071, 0.4709, 0.04824, 0.4452, 0.03183, 0.4709, 0.04824, 0.4726, 0.04627, 0.4452, 0.03183, 0.4702, 0.05353, 0.47, 0.05071, 0.4452, 0.06367, 0.4726, 0.04627, 0.4751, 0.045, 0.4452, 0.03183, 0.47, 0.05071, 0.4452, 0.03183, 0.4452, 0.06367, 0.4135, 0.03183, 0.4262, 0.008325, 0.4112, 0.01428, 0.4112, 0.01428, 0.3971, 0.0216, 0.4135, 0.03183, 0.4419, 0.003898, 0.4262, 0.008325, 0.4452, 0.03183, 0.3971, 0.0216, 0.3841, 0.03012, 0.4135, 0.03183, 0.3722, 0.03963, 0.3818, 0.06367, 0.3841, 0.03012, 0.3818, 0.06367, 0.3722, 0.03963, 0.3616, 0.04991, 0.4135, 0.03183, 0.3841, 0.03012, 0.4135, 0.06367, 0.4452, 0.03183, 0.4262, 0.008325, 0.4135, 0.03183, 0.4452, 0.03183, 0.4581, 0.001104, 0.4419, 0.003898, 0.4714, 0.05605, 0.4702, 0.05353, 0.4452, 0.06367, 0.4734, 0.05776, 0.4452, 0.06367, 0.4759, 0.05862, 0.4135, 0.06367, 0.3841, 0.03012, 0.3818, 0.06367, 0.4759, 0.05862, 0.4452, 0.06367, 0.5086, 0.06367, 0.4452, 0.06367, 0.4734, 0.05776, 0.4714, 0.05605, 0.3501, 0.09551, 0.3818, 0.09551, 0.3818, 0.06367, 0.344, 0.0724, 0.3818, 0.06367, 0.3523, 0.06075, 0.3616, 0.04991, 0.3523, 0.06075, 0.3818, 0.06367, 0.3501, 0.09551, 0.3818, 0.06367, 0.344, 0.0724, 0.344, 0.0724, 0.3366, 0.08517, 0.3501, 0.09551, 0.3302, 0.09899, 0.3501, 0.1274, 0.3501, 0.09551, 0.3501, 0.09551, 0.3366, 0.08517, 0.3302, 0.09899, 0.325, 0.1137, 0.3501, 0.1274, 0.3302, 0.09899, 0.325, 0.1137, 0.3212, 0.1292, 0.3501, 0.1274, 0.3212, 0.1292, 0.319, 0.1453, 0.3501, 0.1274, 0.3501, 0.1592, 0.3501, 0.1274, 0.319, 0.1453, 0.319, 0.1453, 0.3184, 0.1616, 0.3501, 0.1592, 0.3195, 0.1781, 0.3501, 0.1592, 0.3184, 0.1616, 0.3195, 0.1781, 0.3501, 0.191, 0.3501, 0.1592, 0.4787, 0.05846, 0.4759, 0.05862, 0.5086, 0.06367, 0.572, 0.191, 0.5738, 0.2075, 0.5755, 0.2095, 0.5764, 0.2119, 0.6037, 0.191, 0.5755, 0.2095, 0.5738, 0.2075, 0.572, 0.191, 0.5713, 0.2062, 0.572, 0.191, 0.5685, 0.206, 0.5713, 0.2062, 0.6037, 0.2229, 0.5764, 0.2119, 0.5762, 0.2147, 0.6037, 0.191, 0.5764, 0.2119, 0.6037, 0.2229, 0.5762, 0.2147, 0.5749, 0.2173, 0.6037, 0.2229, 0.5749, 0.2173, 0.573, 0.219, 0.6037, 0.2229, 0.573, 0.219, 0.5705, 0.2198, 0.6037, 0.2229, 0.5641, 0.2086, 0.566, 0.2069, 0.5403, 0.191, 0.5403, 0.191, 0.5403, 0.2229, 0.5628, 0.2111, 0.5641, 0.2086, 0.5403, 0.191, 0.5628, 0.2111, 0.5705, 0.2198, 0.5403, 0.2229, 0.6037, 0.2229, 0.5403, 0.2229, 0.5652, 0.2184, 0.5635, 0.2164, 0.5403, 0.2229, 0.5635, 0.2164, 0.5627, 0.214, 0.5403, 0.2229, 0.5705, 0.2198, 0.5677, 0.2197, 0.5403, 0.2229, 0.5627, 0.214, 0.5628, 0.2111, 0.6037, 0.2229, 0.6236, 0.2194, 0.6037, 0.191, 0.5685, 0.206, 0.572, 0.191, 0.566, 0.2069, 0.6037, 0.2229, 0.6097, 0.246, 0.6172, 0.2332, 0.6014, 0.2576, 0.5403, 0.2229, 0.5403, 0.2547, 0.6097, 0.246, 0.6037, 0.2229, 0.6014, 0.2576, 0.6236, 0.2194, 0.6037, 0.2229, 0.6172, 0.2332, 0.5403, 0.2547, 0.5815, 0.2788, 0.5921, 0.2685, 0.5566, 0.2968, 0.5697, 0.2883, 0.5403, 0.2866, 0.5815, 0.2788, 0.5403, 0.2547, 0.5697, 0.2883, 0.6014, 0.2576, 0.6037, 0.2229, 0.5403, 0.2229, 0.5425, 0.3041, 0.5566, 0.2968, 0.5403, 0.2866, 0.5652, 0.2184, 0.5403, 0.2229, 0.5677, 0.2197, 0.5275, 0.3101, 0.5403, 0.2866, 0.5086, 0.2866, 0.4957, 0.3173, 0.5086, 0.2866, 0.4769, 0.2866, 0.5403, 0.2866, 0.5697, 0.2883, 0.5403, 0.2547, 0.5086, 0.2866, 0.4957, 0.3173, 0.5118, 0.3145, 0.4793, 0.3184, 0.4769, 0.2866, 0.463, 0.3178, 0.4793, 0.3184, 0.4957, 0.3173, 0.4769, 0.2866, 0.5086, 0.2866, 0.5118, 0.3145, 0.5275, 0.3101, 0.5275, 0.3101, 0.5425, 0.3041, 0.5403, 0.2866, 0.4452, 0.2866, 0.463, 0.3178, 0.4769, 0.2866, 0.5403, 0.2547, 0.5921, 0.2685, 0.6014, 0.2576, 0.3868, 0.2065, 0.3891, 0.208, 0.3818, 0.191, 0.4135, 0.191, 0.3818, 0.191, 0.3891, 0.208, 0.3817, 0.2065, 0.3842, 0.206, 0.3818, 0.191, 0.3868, 0.2065, 0.3818, 0.191, 0.3842, 0.206, 0.3907, 0.2104, 0.3912, 0.2129, 0.4135, 0.2229, 0.3907, 0.2155, 0.3891, 0.2179, 0.4135, 0.2229, 0.4135, 0.2229, 0.3912, 0.2129, 0.3907, 0.2155, 0.4135, 0.191, 0.3891, 0.208, 0.3907, 0.2104, 0.3907, 0.2104, 0.4135, 0.2229, 0.4135, 0.191, 0.3818, 0.191, 0.3501, 0.191, 0.3793, 0.208, 0.3195, 0.1781, 0.3223, 0.1943, 0.3501, 0.191, 0.3501, 0.191, 0.3223, 0.1943, 0.3267, 0.2101, 0.3778, 0.2104, 0.3793, 0.208, 0.3501, 0.191, 0.3817, 0.2065, 0.3818, 0.191, 0.3793, 0.208, 0.3501, 0.2229, 0.3773, 0.2129, 0.3778, 0.2104, 0.3501, 0.191, 0.3267, 0.2101, 0.3501, 0.2229, 0.3773, 0.2129, 0.3501, 0.2229, 0.3778, 0.2155, 0.3501, 0.2229, 0.3793, 0.2179, 0.3778, 0.2155, 0.3501, 0.191, 0.3501, 0.2229, 0.3778, 0.2104, 0.4135, 0.2866, 0.4135, 0.2547, 0.3789, 0.2843, 0.4135, 0.2866, 0.4169, 0.3066, 0.4452, 0.2866, 0.4135, 0.2547, 0.3578, 0.2643, 0.3681, 0.275, 0.4452, 0.2866, 0.4169, 0.3066, 0.4316, 0.3118, 0.3905, 0.2927, 0.4032, 0.3002, 0.4135, 0.2866, 0.4032, 0.3002, 0.4169, 0.3066, 0.4135, 0.2866, 0.4316, 0.3118, 0.447, 0.3156, 0.4452, 0.2866, 0.447, 0.3156, 0.463, 0.3178, 0.4452, 0.2866, 0.4135, 0.2866, 0.3789, 0.2843, 0.3905, 0.2927, 0.3868, 0.2194, 0.3842, 0.2199, 0.4135, 0.2229, 0.3842, 0.2199, 0.3817, 0.2194, 0.3501, 0.2229, 0.3399, 0.2393, 0.3501, 0.2229, 0.3326, 0.2251, 0.3267, 0.2101, 0.3326, 0.2251, 0.3501, 0.2229, 0.3793, 0.2179, 0.3501, 0.2229, 0.3817, 0.2194, 0.3501, 0.2229, 0.4135, 0.2229, 0.3842, 0.2199, 0.3578, 0.2643, 0.3501, 0.2229, 0.3484, 0.2524, 0.3399, 0.2393, 0.3484, 0.2524, 0.3501, 0.2229, 0.3578, 0.2643, 0.4135, 0.2229, 0.3501, 0.2229, 0.3578, 0.2643, 0.4135, 0.2547, 0.4135, 0.2229, 0.3681, 0.275, 0.3789, 0.2843, 0.4135, 0.2547, 0.3891, 0.2179, 0.3868, 0.2194, 0.4135, 0.2229, 0.6037, 0.191, 0.6236, 0.2194, 0.6288, 0.2047, 0.6513, 0.0156, 0.6513, 0.0, 0.6448, 0.0, 0.6513, 0.0156, 0.6448, 0.0, 0.6448, 0.0156, 0.6513, 0.04681, 0.6513, 0.0312, 0.6448, 0.0312, 0.6513, 0.04681, 0.6448, 0.0312, 0.6448, 0.04681, 0.6513, 0.0312, 0.6513, 0.0156, 0.6448, 0.0156, 0.6513, 0.0312, 0.6448, 0.0156, 0.6448, 0.0312, 0.6513, 0.07801, 0.6513, 0.06241, 0.6448, 0.06241, 0.6513, 0.07801, 0.6448, 0.06241, 0.6448, 0.07801, 0.6513, 0.1092, 0.6513, 0.09361, 0.6448, 0.09361, 0.6513, 0.1092, 0.6448, 0.09361, 0.6448, 0.1092, 0.6513, 0.09361, 0.6513, 0.07801, 0.6448, 0.07801, 0.6513, 0.09361, 0.6448, 0.07801, 0.6448, 0.09361, 0.6513, 0.06241, 0.6513, 0.04681, 0.6448, 0.04681, 0.6513, 0.06241, 0.6448, 0.04681, 0.6448, 0.06241, 0.6513, 0.1404, 0.6513, 0.1248, 0.6448, 0.1248, 0.6513, 0.1404, 0.6448, 0.1248, 0.6448, 0.1404, 0.6513, 0.1716, 0.6513, 0.156, 0.6448, 0.156, 0.6513, 0.1716, 0.6448, 0.156, 0.6448, 0.1716, 0.6513, 0.156, 0.6513, 0.1404, 0.6448, 0.1404, 0.6513, 0.156, 0.6448, 0.1404, 0.6448, 0.156, 0.6513, 0.2028, 0.6513, 0.1872, 0.6448, 0.1872, 0.6513, 0.2028, 0.6448, 0.1872, 0.6448, 0.2028, 0.6513, 0.234, 0.6513, 0.2184, 0.6448, 0.2184, 0.6513, 0.234, 0.6448, 0.2184, 0.6448, 0.234, 0.6513, 0.2184, 0.6513, 0.2028, 0.6448, 0.2028, 0.6513, 0.2184, 0.6448, 0.2028, 0.6448, 0.2184, 0.6513, 0.1872, 0.6513, 0.1716, 0.6448, 0.1716, 0.6513, 0.1872, 0.6448, 0.1716, 0.6448, 0.1872, 0.6513, 0.1248, 0.6513, 0.1092, 0.6448, 0.1092, 0.6513, 0.1248, 0.6448, 0.1092, 0.6448, 0.1248, 0.6513, 0.2652, 0.6513, 0.2496, 0.6448, 0.2496, 0.6513, 0.2652, 0.6448, 0.2496, 0.6448, 0.2652, 0.6513, 0.2964, 0.6513, 0.2808, 0.6448, 0.2808, 0.6513, 0.2964, 0.6448, 0.2808, 0.6448, 0.2964, 0.6513, 0.2808, 0.6513, 0.2652, 0.6448, 0.2652, 0.6513, 0.2808, 0.6448, 0.2652, 0.6448, 0.2808, 0.6513, 0.3276, 0.6513, 0.312, 0.6448, 0.312, 0.6513, 0.3276, 0.6448, 0.312, 0.6448, 0.3276, 0.6513, 0.3588, 0.6513, 0.3432, 0.6448, 0.3432, 0.6513, 0.3588, 0.6448, 0.3432, 0.6448, 0.3588, 0.6513, 0.3432, 0.6513, 0.3276, 0.6448, 0.3276, 0.6513, 0.3432, 0.6448, 0.3276, 0.6448, 0.3432, 0.6513, 0.312, 0.6513, 0.2964, 0.6448, 0.2964, 0.6513, 0.312, 0.6448, 0.2964, 0.6448, 0.312, 0.6513, 0.3901, 0.6513, 0.3745, 0.6448, 0.3745, 0.6513, 0.3901, 0.6448, 0.3745, 0.6448, 0.3901, 0.6513, 0.4213, 0.6513, 0.4057, 0.6448, 0.4057, 0.6513, 0.4213, 0.6448, 0.4057, 0.6448, 0.4213, 0.6513, 0.4057, 0.6513, 0.3901, 0.6448, 0.3901, 0.6513, 0.4057, 0.6448, 0.3901, 0.6448, 0.4057, 0.6513, 0.4525, 0.6513, 0.4369, 0.6448, 0.4369, 0.6513, 0.4525, 0.6448, 0.4369, 0.6448, 0.4525, 0.6513, 0.4837, 0.6513, 0.4681, 0.6448, 0.4681, 0.6513, 0.4837, 0.6448, 0.4681, 0.6448, 0.4837, 0.6513, 0.4681, 0.6513, 0.4525, 0.6448, 0.4525, 0.6513, 0.4681, 0.6448, 0.4525, 0.6448, 0.4681, 0.6513, 0.4369, 0.6513, 0.4213, 0.6448, 0.4213, 0.6513, 0.4369, 0.6448, 0.4213, 0.6448, 0.4369, 0.6513, 0.3745, 0.6513, 0.3588, 0.6448, 0.3588, 0.6513, 0.3745, 0.6448, 0.3588, 0.6448, 0.3745, 0.6513, 0.2496, 0.6513, 0.234, 0.6448, 0.234, 0.6513, 0.2496, 0.6448, 0.234, 0.6448, 0.2496, 0.6513, 0.4993, 0.6513, 0.4837, 0.6448, 0.4837, 0.6513, 0.4993, 0.6448, 0.4837, 0.6448, 0.4993, 0.6513, 0.5305, 0.6513, 0.5149, 0.6448, 0.5149, 0.6513, 0.5305, 0.6448, 0.5149, 0.6448, 0.5305, 0.6513, 0.5617, 0.6513, 0.5461, 0.6448, 0.5461, 0.6513, 0.5617, 0.6448, 0.5461, 0.6448, 0.5617, 0.6513, 0.5461, 0.6513, 0.5305, 0.6448, 0.5305, 0.6513, 0.5461, 0.6448, 0.5305, 0.6448, 0.5461, 0.6513, 0.5929, 0.6513, 0.5773, 0.6448, 0.5773, 0.6513, 0.5929, 0.6448, 0.5773, 0.6448, 0.5929, 0.6513, 0.6241, 0.6513, 0.6085, 0.6448, 0.6085, 0.6513, 0.6241, 0.6448, 0.6085, 0.6448, 0.6241, 0.6513, 0.6085, 0.6513, 0.5929, 0.6448, 0.5929, 0.6513, 0.6085, 0.6448, 0.5929, 0.6448, 0.6085, 0.6513, 0.5773, 0.6513, 0.5617, 0.6448, 0.5617, 0.6513, 0.5773, 0.6448, 0.5617, 0.6448, 0.5773, 0.6513, 0.6553, 0.6513, 0.6397, 0.6448, 0.6397, 0.6513, 0.6553, 0.6448, 0.6397, 0.6448, 0.6553, 0.6513, 0.6865, 0.6513, 0.6709, 0.6448, 0.6709, 0.6513, 0.6865, 0.6448, 0.6709, 0.6448, 0.6865, 0.6513, 0.6709, 0.6513, 0.6553, 0.6448, 0.6553, 0.6513, 0.6709, 0.6448, 0.6553, 0.6448, 0.6709, 0.6513, 0.7177, 0.6513, 0.7021, 0.6448, 0.7021, 0.6513, 0.7177, 0.6448, 0.7021, 0.6448, 0.7177, 0.6513, 0.7489, 0.6513, 0.7333, 0.6448, 0.7333, 0.6513, 0.7489, 0.6448, 0.7333, 0.6448, 0.7489, 0.6513, 0.7333, 0.6513, 0.7177, 0.6448, 0.7177, 0.6513, 0.7333, 0.6448, 0.7177, 0.6448, 0.7333, 0.6513, 0.7021, 0.6513, 0.6865, 0.6448, 0.6865, 0.6513, 0.7021, 0.6448, 0.6865, 0.6448, 0.7021, 0.6513, 0.6397, 0.6513, 0.6241, 0.6448, 0.6241, 0.6513, 0.6397, 0.6448, 0.6241, 0.6448, 0.6397, 0.6513, 0.7801, 0.6513, 0.7645, 0.6448, 0.7645, 0.6513, 0.7801, 0.6448, 0.7645, 0.6448, 0.7801, 0.6513, 0.8113, 0.6513, 0.7957, 0.6448, 0.7957, 0.6513, 0.8113, 0.6448, 0.7957, 0.6448, 0.8113, 0.6513, 0.7957, 0.6513, 0.7801, 0.6448, 0.7801, 0.6513, 0.7957, 0.6448, 0.7801, 0.6448, 0.7957, 0.6513, 0.8425, 0.6513, 0.8269, 0.6448, 0.8269, 0.6513, 0.8425, 0.6448, 0.8269, 0.6448, 0.8425, 0.6513, 0.8737, 0.6513, 0.8581, 0.6448, 0.8581, 0.6513, 0.8737, 0.6448, 0.8581, 0.6448, 0.8737, 0.6513, 0.8581, 0.6513, 0.8425, 0.6448, 0.8425, 0.6513, 0.8581, 0.6448, 0.8425, 0.6448, 0.8581, 0.6513, 0.8269, 0.6513, 0.8113, 0.6448, 0.8113, 0.6513, 0.8269, 0.6448, 0.8113, 0.6448, 0.8269, 0.6513, 0.9049, 0.6513, 0.8893, 0.6448, 0.8893, 0.6513, 0.9049, 0.6448, 0.8893, 0.6448, 0.9049, 0.6513, 0.9361, 0.6513, 0.9205, 0.6448, 0.9205, 0.6513, 0.9361, 0.6448, 0.9205, 0.6448, 0.9361, 0.6513, 0.9205, 0.6513, 0.9049, 0.6448, 0.9049, 0.6513, 0.9205, 0.6448, 0.9049, 0.6448, 0.9205, 0.6513, 0.9673, 0.6513, 0.9517, 0.6448, 0.9517, 0.6513, 0.9673, 0.6448, 0.9517, 0.6448, 0.9673, 0.6513, 0.9985, 0.6513, 0.9829, 0.6448, 0.9829, 0.6513, 0.9985, 0.6448, 0.9829, 0.6448, 0.9985, 0.6513, 0.9829, 0.6513, 0.9673, 0.6448, 0.9673, 0.6513, 0.9829, 0.6448, 0.9673, 0.6448, 0.9829, 0.6513, 0.9517, 0.6513, 0.9361, 0.6448, 0.9361, 0.6513, 0.9517, 0.6448, 0.9361, 0.6448, 0.9517, 0.6513, 0.8893, 0.6513, 0.8737, 0.6448, 0.8737, 0.6513, 0.8893, 0.6448, 0.8737, 0.6448, 0.8893, 0.6513, 0.7645, 0.6513, 0.7489, 0.6448, 0.7489, 0.6513, 0.7645, 0.6448, 0.7489, 0.6448, 0.7645, 0.6513, 0.5149, 0.6513, 0.4993, 0.6448, 0.4993, 0.6513, 0.5149, 0.6448, 0.4993, 0.6448, 0.5149, 0.002718, 0.0, 0.0, 0.0, 0.0, 0.007961, 0.002718, 0.0, 0.0, 0.007961, 0.002718, 0.007961, 0.008154, 0.0, 0.005436, 0.0, 0.005436, 0.007961, 0.008154, 0.0, 0.005436, 0.007961, 0.008154, 0.007961, 0.005436, 0.0, 0.002718, 0.0, 0.002718, 0.007961, 0.005436, 0.0, 0.002718, 0.007961, 0.005436, 0.007961, 0.01359, 0.0, 0.01087, 0.0, 0.01087, 0.007961, 0.01359, 0.0, 0.01087, 0.007961, 0.01359, 0.007961, 0.01902, 0.0, 0.01631, 0.0, 0.01631, 0.007961, 0.01902, 0.0, 0.01631, 0.007961, 0.01902, 0.007961, 0.01631, 0.0, 0.01359, 0.0, 0.01359, 0.007961, 0.01631, 0.0, 0.01359, 0.007961, 0.01631, 0.007961, 0.01087, 0.0, 0.008154, 0.0, 0.008154, 0.007961, 0.01087, 0.0, 0.008154, 0.007961, 0.01087, 0.007961, 0.02174, 0.0, 0.01902, 0.0, 0.01902, 0.007961, 0.02174, 0.0, 0.01902, 0.007961, 0.02174, 0.007961, 0.02718, 0.0, 0.02446, 0.0, 0.02446, 0.007961, 0.02718, 0.0, 0.02446, 0.007961, 0.02718, 0.007961, 0.03261, 0.0, 0.0299, 0.0, 0.0299, 0.007961, 0.03261, 0.0, 0.0299, 0.007961, 0.03261, 0.007961, 0.0299, 0.0, 0.02718, 0.0, 0.02718, 0.007961, 0.0299, 0.0, 0.02718, 0.007961, 0.0299, 0.007961, 0.03805, 0.0, 0.03533, 0.0, 0.03533, 0.007961, 0.03805, 0.0, 0.03533, 0.007961, 0.03805, 0.007961, 0.04349, 0.0, 0.04077, 0.0, 0.04077, 0.007961, 0.04349, 0.0, 0.04077, 0.007961, 0.04349, 0.007961, 0.04077, 0.0, 0.03805, 0.0, 0.03805, 0.007961, 0.04077, 0.0, 0.03805, 0.007961, 0.04077, 0.007961, 0.03533, 0.0, 0.03261, 0.0, 0.03261, 0.007961, 0.03533, 0.0, 0.03261, 0.007961, 0.03533, 0.007961, 0.02446, 0.0, 0.02174, 0.0, 0.02174, 0.007961, 0.02446, 0.0, 0.02174, 0.007961, 0.02446, 0.007961, 0.6433, 0.002718, 0.6433, 0.0, 0.6368, 0.0, 0.6433, 0.002718, 0.6368, 0.0, 0.6368, 0.002718, 0.6433, 0.008154, 0.6433, 0.005436, 0.6368, 0.005436, 0.6433, 0.008154, 0.6368, 0.005436, 0.6368, 0.008154, 0.6433, 0.005436, 0.6433, 0.002718, 0.6368, 0.002718, 0.6433, 0.005436, 0.6368, 0.002718, 0.6368, 0.005436, 0.6433, 0.01359, 0.6433, 0.01087, 0.6368, 0.01087, 0.6433, 0.01359, 0.6368, 0.01087, 0.6368, 0.01359, 0.6433, 0.01902, 0.6433, 0.01631, 0.6368, 0.01631, 0.6433, 0.01902, 0.6368, 0.01631, 0.6368, 0.01902, 0.6433, 0.01631, 0.6433, 0.01359, 0.6368, 0.01359, 0.6433, 0.01631, 0.6368, 0.01359, 0.6368, 0.01631, 0.6433, 0.01087, 0.6433, 0.008154, 0.6368, 0.008154, 0.6433, 0.01087, 0.6368, 0.008154, 0.6368, 0.01087, 0.6433, 0.02174, 0.6433, 0.01902, 0.6368, 0.01902, 0.6433, 0.02174, 0.6368, 0.01902, 0.6368, 0.02174, 0.6433, 0.02718, 0.6433, 0.02446, 0.6368, 0.02446, 0.6433, 0.02718, 0.6368, 0.02446, 0.6368, 0.02718, 0.6433, 0.03261, 0.6433, 0.0299, 0.6368, 0.0299, 0.6433, 0.03261, 0.6368, 0.0299, 0.6368, 0.03261, 0.6433, 0.0299, 0.6433, 0.02718, 0.6368, 0.02718, 0.6433, 0.0299, 0.6368, 0.02718, 0.6368, 0.0299, 0.6433, 0.03805, 0.6433, 0.03533, 0.6368, 0.03533, 0.6433, 0.03805, 0.6368, 0.03533, 0.6368, 0.03805, 0.6433, 0.04349, 0.6433, 0.04077, 0.6368, 0.04077, 0.6433, 0.04349, 0.6368, 0.04077, 0.6368, 0.04349, 0.6433, 0.04077, 0.6433, 0.03805, 0.6368, 0.03805, 0.6433, 0.04077, 0.6368, 0.03805, 0.6368, 0.04077, 0.6433, 0.03533, 0.6433, 0.03261, 0.6368, 0.03261, 0.6433, 0.03533, 0.6368, 0.03261, 0.6368, 0.03533, 0.6433, 0.02446, 0.6433, 0.02174, 0.6368, 0.02174, 0.6433, 0.02446, 0.6368, 0.02174, 0.6368, 0.02446, 0.002718, 0.02381, 0.0, 0.02381, 0.0, 0.03177, 0.002718, 0.02381, 0.0, 0.03177, 0.002718, 0.03177, 0.008154, 0.02381, 0.005436, 0.02381, 0.005436, 0.03177, 0.008154, 0.02381, 0.005436, 0.03177, 0.008154, 0.03177, 0.005436, 0.02381, 0.002718, 0.02381, 0.002718, 0.03177, 0.005436, 0.02381, 0.002718, 0.03177, 0.005436, 0.03177, 0.01359, 0.02381, 0.01087, 0.02381, 0.01087, 0.03177, 0.01359, 0.02381, 0.01087, 0.03177, 0.01359, 0.03177, 0.01902, 0.02381, 0.01631, 0.02381, 0.01631, 0.03177, 0.01902, 0.02381, 0.01631, 0.03177, 0.01902, 0.03177, 0.01631, 0.02381, 0.01359, 0.02381, 0.01359, 0.03177, 0.01631, 0.02381, 0.01359, 0.03177, 0.01631, 0.03177, 0.01087, 0.02381, 0.008154, 0.02381, 0.008154, 0.03177, 0.01087, 0.02381, 0.008154, 0.03177, 0.01087, 0.03177, 0.02174, 0.02381, 0.01902, 0.02381, 0.01902, 0.03177, 0.02174, 0.02381, 0.01902, 0.03177, 0.02174, 0.03177, 0.02718, 0.02381, 0.02446, 0.02381, 0.02446, 0.03177, 0.02718, 0.02381, 0.02446, 0.03177, 0.02718, 0.03177, 0.03261, 0.02381, 0.0299, 0.02381, 0.0299, 0.03177, 0.03261, 0.02381, 0.0299, 0.03177, 0.03261, 0.03177, 0.0299, 0.02381, 0.02718, 0.02381, 0.02718, 0.03177, 0.0299, 0.02381, 0.02718, 0.03177, 0.0299, 0.03177, 0.03805, 0.02381, 0.03533, 0.02381, 0.03533, 0.03177, 0.03805, 0.02381, 0.03533, 0.03177, 0.03805, 0.03177, 0.04349, 0.02381, 0.04077, 0.02381, 0.04077, 0.03177, 0.04349, 0.02381, 0.04077, 0.03177, 0.04349, 0.03177, 0.04077, 0.02381, 0.03805, 0.02381, 0.03805, 0.03177, 0.04077, 0.02381, 0.03805, 0.03177, 0.04077, 0.03177, 0.03533, 0.02381, 0.03261, 0.02381, 0.03261, 0.03177, 0.03533, 0.02381, 0.03261, 0.03177, 0.03533, 0.03177, 0.02446, 0.02381, 0.02174, 0.02381, 0.02174, 0.03177, 0.02446, 0.02381, 0.02174, 0.03177, 0.02446, 0.03177, 0.1902, 0.1113, 0.1902, 0.07945, 0.2219, 0.07945, 0.1902, 0.1113, 0.2219, 0.07945, 0.2219, 0.1113, 0.09507, 0.1113, 0.09507, 0.07945, 0.1268, 0.07945, 0.09507, 0.1113, 0.1268, 0.07945, 0.1268, 0.1113, 0.2219, 0.1431, 0.2219, 0.1113, 0.2536, 0.1113, 0.2219, 0.1431, 0.2536, 0.1113, 0.2536, 0.1431, 0.1902, 0.1431, 0.1902, 0.1113, 0.2219, 0.1113, 0.1902, 0.1431, 0.2219, 0.1113, 0.2219, 0.1431, 0.1902, 0.1113, 0.1902, 0.1431, 0.1585, 0.1431, 0.1585, 0.1431, 0.1268, 0.1431, 0.1268, 0.1113, 0.09507, 0.1431, 0.09507, 0.1113, 0.1268, 0.1113, 0.09507, 0.1431, 0.1268, 0.1113, 0.1268, 0.1431, 0.06338, 0.1431, 0.06338, 0.1113, 0.09507, 0.1113, 0.06338, 0.1431, 0.09507, 0.1113, 0.09507, 0.1431, 0.2536, 0.175, 0.2536, 0.1431, 0.2853, 0.1431, 0.2536, 0.175, 0.2853, 0.1431, 0.2853, 0.175, 0.2219, 0.175, 0.2219, 0.1431, 0.2536, 0.1431, 0.2219, 0.175, 0.2536, 0.1431, 0.2536, 0.175, 0.1902, 0.175, 0.1902, 0.1431, 0.2219, 0.1431, 0.1902, 0.175, 0.2219, 0.1431, 0.2219, 0.175, 0.1585, 0.175, 0.1585, 0.1431, 0.1902, 0.1431, 0.1585, 0.175, 0.1902, 0.1431, 0.1902, 0.175, 0.1268, 0.175, 0.1268, 0.1431, 0.1585, 0.1431, 0.1268, 0.175, 0.1585, 0.1431, 0.1585, 0.175, 0.09507, 0.175, 0.09507, 0.1431, 0.1268, 0.1431, 0.09507, 0.175, 0.1268, 0.1431, 0.1268, 0.175, 0.06338, 0.175, 0.06338, 0.1431, 0.09507, 0.1431, 0.06338, 0.175, 0.09507, 0.1431, 0.09507, 0.175, 0.03168, 0.175, 0.03168, 0.1431, 0.06338, 0.1431, 0.03168, 0.175, 0.06338, 0.1431, 0.06338, 0.175, 0.2536, 0.2068, 0.2536, 0.175, 0.2853, 0.175, 0.2536, 0.2068, 0.2853, 0.175, 0.2853, 0.2068, 0.2219, 0.2068, 0.2219, 0.175, 0.2536, 0.175, 0.2219, 0.2068, 0.2536, 0.175, 0.2536, 0.2068, 0.1902, 0.2068, 0.1902, 0.175, 0.2219, 0.175, 0.1902, 0.2068, 0.2219, 0.175, 0.2219, 0.2068, 0.1585, 0.2068, 0.1585, 0.175, 0.1902, 0.175, 0.1585, 0.2068, 0.1902, 0.175, 0.1902, 0.2068, 0.1268, 0.2068, 0.1268, 0.175, 0.1585, 0.175, 0.1268, 0.2068, 0.1585, 0.175, 0.1585, 0.2068, 0.09507, 0.2068, 0.09507, 0.175, 0.1268, 0.175, 0.09507, 0.2068, 0.1268, 0.175, 0.1268, 0.2068, 0.06338, 0.2068, 0.06338, 0.175, 0.09507, 0.175, 0.06338, 0.2068, 0.09507, 0.175, 0.09507, 0.2068, 0.03168, 0.2068, 0.03168, 0.175, 0.06338, 0.175, 0.03168, 0.2068, 0.06338, 0.175, 0.06338, 0.2068, 0.2536, 0.2387, 0.2536, 0.2068, 0.2853, 0.2068, 0.2536, 0.2387, 0.2853, 0.2068, 0.2853, 0.2387, 0.2219, 0.2387, 0.2219, 0.2068, 0.2536, 0.2068, 0.2219, 0.2387, 0.2536, 0.2068, 0.2536, 0.2387, 0.1902, 0.2387, 0.1902, 0.2068, 0.2219, 0.2068, 0.1902, 0.2387, 0.2219, 0.2068, 0.2219, 0.2387, 0.1585, 0.2387, 0.1585, 0.2068, 0.1902, 0.2068, 0.1585, 0.2387, 0.1902, 0.2068, 0.1902, 0.2387, 0.1268, 0.2387, 0.1268, 0.2068, 0.1585, 0.2068, 0.1268, 0.2387, 0.1585, 0.2068, 0.1585, 0.2387, 0.09507, 0.2387, 0.09507, 0.2068, 0.1268, 0.2068, 0.09507, 0.2387, 0.1268, 0.2068, 0.1268, 0.2387, 0.06338, 0.2387, 0.06338, 0.2068, 0.09507, 0.2068, 0.06338, 0.2387, 0.09507, 0.2068, 0.09507, 0.2387, 0.03168, 0.2387, 0.03168, 0.2068, 0.06338, 0.2068, 0.03168, 0.2387, 0.06338, 0.2068, 0.06338, 0.2387, 0.1902, 0.2705, 0.1902, 0.2387, 0.2219, 0.2387, 0.1902, 0.2705, 0.2219, 0.2387, 0.2219, 0.2705, 0.1585, 0.2705, 0.1585, 0.2387, 0.1902, 0.2387, 0.1585, 0.2705, 0.1902, 0.2387, 0.1902, 0.2705, 0.1268, 0.2705, 0.1268, 0.2387, 0.1585, 0.2387, 0.1268, 0.2705, 0.1585, 0.2387, 0.1585, 0.2705, 0.09507, 0.2705, 0.09507, 0.2387, 0.1268, 0.2387, 0.09507, 0.2705, 0.1268, 0.2387, 0.1268, 0.2705, 0.1902, 0.3024, 0.1902, 0.2705, 0.2219, 0.2705, 0.1902, 0.3024, 0.2219, 0.2705, 0.2219, 0.3024, 0.1585, 0.3024, 0.1585, 0.2705, 0.1902, 0.2705, 0.1585, 0.3024, 0.1902, 0.2705, 0.1902, 0.3024, 0.1268, 0.3024, 0.1268, 0.2705, 0.1585, 0.2705, 0.1268, 0.3024, 0.1585, 0.2705, 0.1585, 0.3024, 0.09507, 0.3024, 0.09507, 0.2705, 0.1268, 0.2705, 0.09507, 0.3024, 0.1268, 0.2705, 0.1268, 0.3024, 0.1902, 0.3342, 0.1902, 0.3024, 0.2219, 0.3024, 0.1902, 0.3342, 0.2219, 0.3024, 0.2219, 0.3342, 0.1585, 0.3342, 0.1585, 0.3024, 0.1902, 0.3024, 0.1585, 0.3342, 0.1902, 0.3024, 0.1902, 0.3342, 0.1268, 0.3342, 0.1268, 0.3024, 0.1585, 0.3024, 0.1268, 0.3342, 0.1585, 0.3024, 0.1585, 0.3342, 0.09507, 0.3342, 0.09507, 0.3024, 0.1268, 0.3024, 0.09507, 0.3342, 0.1268, 0.3024, 0.1268, 0.3342, 0.2219, 0.07945, 0.2184, 0.05943, 0.2322, 0.06586, 0.2184, 0.05943, 0.1902, 0.07945, 0.2037, 0.05424, 0.2449, 0.07335, 0.2219, 0.07945, 0.2322, 0.06586, 0.2673, 0.09104, 0.2536, 0.1113, 0.2565, 0.08169, 0.2565, 0.08169, 0.2536, 0.1113, 0.2449, 0.07335, 0.2219, 0.07945, 0.2449, 0.07335, 0.2536, 0.1113, 0.1652, 0.09755, 0.1902, 0.07945, 0.1902, 0.1113, 0.2184, 0.05943, 0.2219, 0.07945, 0.1902, 0.07945, 0.1883, 0.05045, 0.2037, 0.05424, 0.1902, 0.07945, 0.1723, 0.04822, 0.1883, 0.05045, 0.1902, 0.07945, 0.1595, 0.09246, 0.1902, 0.07945, 0.1619, 0.09332, 0.1902, 0.07945, 0.1639, 0.09502, 0.1619, 0.09332, 0.1567, 0.09262, 0.1268, 0.07945, 0.1595, 0.09246, 0.1652, 0.09755, 0.1639, 0.09502, 0.1902, 0.07945, 0.1645, 0.1028, 0.1902, 0.1113, 0.1628, 0.1048, 0.1628, 0.1048, 0.1902, 0.1113, 0.1603, 0.1061, 0.1653, 0.1004, 0.1652, 0.09755, 0.1902, 0.1113, 0.1645, 0.1028, 0.1653, 0.1004, 0.1902, 0.1113, 0.2673, 0.09104, 0.2775, 0.1017, 0.2536, 0.1113, 0.2853, 0.1431, 0.2954, 0.1267, 0.3027, 0.1409, 0.2954, 0.1267, 0.2853, 0.1431, 0.287, 0.1136, 0.3027, 0.1409, 0.3086, 0.156, 0.2853, 0.1431, 0.3169, 0.2044, 0.2853, 0.2068, 0.3158, 0.188, 0.2853, 0.175, 0.3131, 0.1717, 0.3158, 0.188, 0.3163, 0.2207, 0.2853, 0.2068, 0.3169, 0.2044, 0.3131, 0.1717, 0.2853, 0.175, 0.3086, 0.156, 0.3163, 0.2207, 0.3141, 0.2368, 0.2853, 0.2387, 0.2536, 0.1113, 0.287, 0.1136, 0.2536, 0.1431, 0.2853, 0.1431, 0.2536, 0.1431, 0.287, 0.1136, 0.2219, 0.07945, 0.2536, 0.1113, 0.2219, 0.1113, 0.3158, 0.188, 0.2853, 0.2068, 0.2853, 0.175, 0.2571, 0.2571, 0.2536, 0.2387, 0.2853, 0.2387, 0.2476, 0.2545, 0.2219, 0.2387, 0.2536, 0.2387, 0.2853, 0.2387, 0.2853, 0.2068, 0.3163, 0.2207, 0.2853, 0.175, 0.2853, 0.1431, 0.3086, 0.156, 0.1585, 0.1431, 0.1268, 0.1113, 0.1902, 0.1113, 0.2853, 0.2387, 0.3141, 0.2368, 0.3104, 0.2523, 0.2775, 0.1017, 0.287, 0.1136, 0.2536, 0.1113, 0.1902, 0.07945, 0.1595, 0.09246, 0.1268, 0.07945, 0.156, 0.04762, 0.1902, 0.07945, 0.1268, 0.07945, 0.156, 0.04762, 0.1268, 0.07945, 0.1397, 0.04873, 0.1902, 0.07945, 0.156, 0.04762, 0.1723, 0.04822, 0.1516, 0.09833, 0.1268, 0.07945, 0.1525, 0.09587, 0.1525, 0.09587, 0.1268, 0.07945, 0.1542, 0.09389, 0.1518, 0.1012, 0.1268, 0.1113, 0.1516, 0.09833, 0.1542, 0.09389, 0.1268, 0.07945, 0.1567, 0.09262, 0.1516, 0.09833, 0.1268, 0.1113, 0.1268, 0.07945, 0.09507, 0.07945, 0.09283, 0.0619, 0.1078, 0.05595, 0.09283, 0.0619, 0.09507, 0.07945, 0.07872, 0.06923, 0.1235, 0.05152, 0.1268, 0.07945, 0.1078, 0.05595, 0.07872, 0.06923, 0.09507, 0.07945, 0.06568, 0.07775, 0.05382, 0.08725, 0.06568, 0.07775, 0.06338, 0.1113, 0.06338, 0.1113, 0.04322, 0.09753, 0.05382, 0.08725, 0.09507, 0.07945, 0.09507, 0.1113, 0.06568, 0.07775, 0.1268, 0.07945, 0.09507, 0.07945, 0.1078, 0.05595, 0.1268, 0.07945, 0.1235, 0.05152, 0.1397, 0.04873, 0.153, 0.1037, 0.1268, 0.1113, 0.1518, 0.1012, 0.155, 0.1054, 0.1575, 0.1062, 0.1268, 0.1113, 0.09507, 0.1113, 0.06338, 0.1113, 0.06568, 0.07775, 0.1575, 0.1062, 0.1902, 0.1113, 0.1268, 0.1113, 0.1268, 0.1113, 0.153, 0.1037, 0.155, 0.1054, 0.03168, 0.1431, 0.06338, 0.1113, 0.06338, 0.1431, 0.02561, 0.12, 0.03391, 0.1084, 0.06338, 0.1113, 0.04322, 0.09753, 0.06338, 0.1113, 0.03391, 0.1084, 0.03168, 0.1431, 0.02561, 0.12, 0.06338, 0.1113, 0.02561, 0.12, 0.03168, 0.1431, 0.01816, 0.1328, 0.01175, 0.1466, 0.03168, 0.1431, 0.03168, 0.175, 0.03168, 0.1431, 0.01175, 0.1466, 0.01816, 0.1328, 0.006582, 0.1614, 0.01175, 0.1466, 0.03168, 0.175, 0.006582, 0.1614, 0.03168, 0.175, 0.002815, 0.1769, 0.002815, 0.1769, 0.03168, 0.175, 0.0005885, 0.1929, 0.03168, 0.2068, 0.0005885, 0.1929, 0.03168, 0.175, 0.0005885, 0.1929, 0.03168, 0.2068, 0.0, 0.2093, 0.001099, 0.2257, 0.0, 0.2093, 0.03168, 0.2068, 0.001099, 0.2257, 0.03168, 0.2068, 0.03168, 0.2387, 0.1603, 0.1061, 0.1902, 0.1113, 0.1575, 0.1062, 0.2536, 0.2387, 0.2571, 0.2571, 0.2554, 0.2551, 0.258, 0.2595, 0.2571, 0.2571, 0.2853, 0.2387, 0.2554, 0.2551, 0.2529, 0.2538, 0.2536, 0.2387, 0.2536, 0.2387, 0.2529, 0.2538, 0.2501, 0.2537, 0.2853, 0.2705, 0.2578, 0.2624, 0.258, 0.2595, 0.2853, 0.2387, 0.2853, 0.2705, 0.258, 0.2595, 0.2578, 0.2624, 0.2853, 0.2705, 0.2565, 0.2649, 0.2565, 0.2649, 0.2853, 0.2705, 0.2546, 0.2666, 0.2546, 0.2666, 0.2853, 0.2705, 0.2521, 0.2675, 0.2457, 0.2562, 0.2219, 0.2387, 0.2476, 0.2545, 0.2219, 0.2387, 0.2444, 0.2588, 0.2219, 0.2705, 0.2457, 0.2562, 0.2444, 0.2588, 0.2219, 0.2387, 0.2521, 0.2675, 0.2853, 0.2705, 0.2219, 0.2705, 0.2219, 0.2705, 0.2451, 0.264, 0.2468, 0.266, 0.2219, 0.2705, 0.2443, 0.2616, 0.2451, 0.264, 0.2219, 0.2705, 0.2493, 0.2673, 0.2521, 0.2675, 0.2219, 0.2705, 0.2444, 0.2588, 0.2443, 0.2616, 0.2853, 0.2705, 0.2853, 0.2387, 0.3052, 0.267, 0.2501, 0.2537, 0.2476, 0.2545, 0.2536, 0.2387, 0.2853, 0.2705, 0.2988, 0.2809, 0.2913, 0.2936, 0.283, 0.3053, 0.2219, 0.3024, 0.2219, 0.2705, 0.2913, 0.2936, 0.283, 0.3053, 0.2853, 0.2705, 0.3052, 0.267, 0.2988, 0.2809, 0.2853, 0.2705, 0.2219, 0.3024, 0.2737, 0.3161, 0.2631, 0.3264, 0.2382, 0.3444, 0.2219, 0.3342, 0.2513, 0.3359, 0.2631, 0.3264, 0.2513, 0.3359, 0.2219, 0.3024, 0.283, 0.3053, 0.2219, 0.2705, 0.2853, 0.2705, 0.2241, 0.3517, 0.2219, 0.3342, 0.2382, 0.3444, 0.2468, 0.266, 0.2493, 0.2673, 0.2219, 0.2705, 0.2091, 0.3577, 0.1902, 0.3342, 0.2219, 0.3342, 0.1773, 0.3649, 0.1585, 0.3342, 0.1902, 0.3342, 0.2219, 0.3342, 0.2219, 0.3024, 0.2513, 0.3359, 0.1902, 0.3342, 0.1934, 0.3621, 0.1773, 0.3649, 0.1609, 0.366, 0.1446, 0.3654, 0.1585, 0.3342, 0.1609, 0.366, 0.1585, 0.3342, 0.1773, 0.3649, 0.1902, 0.3342, 0.2091, 0.3577, 0.1934, 0.3621, 0.2091, 0.3577, 0.2219, 0.3342, 0.2241, 0.3517, 0.1268, 0.3342, 0.1585, 0.3342, 0.1446, 0.3654, 0.2219, 0.3024, 0.283, 0.3053, 0.2737, 0.3161, 0.06837, 0.2541, 0.06338, 0.2387, 0.07072, 0.2556, 0.09507, 0.2387, 0.07072, 0.2556, 0.06338, 0.2387, 0.06327, 0.2541, 0.06338, 0.2387, 0.06582, 0.2536, 0.06837, 0.2541, 0.06582, 0.2536, 0.06338, 0.2387, 0.07227, 0.258, 0.09507, 0.2705, 0.07276, 0.2606, 0.07227, 0.2631, 0.09507, 0.2705, 0.07072, 0.2655, 0.09507, 0.2705, 0.07227, 0.2631, 0.07276, 0.2606, 0.09507, 0.2387, 0.07227, 0.258, 0.07072, 0.2556, 0.07227, 0.258, 0.09507, 0.2387, 0.09507, 0.2705, 0.06338, 0.2387, 0.06092, 0.2556, 0.03168, 0.2387, 0.001099, 0.2257, 0.03168, 0.2387, 0.00388, 0.2419, 0.03168, 0.2387, 0.008287, 0.2577, 0.00388, 0.2419, 0.05938, 0.258, 0.03168, 0.2387, 0.06092, 0.2556, 0.06327, 0.2541, 0.06092, 0.2556, 0.06338, 0.2387, 0.03168, 0.2705, 0.05938, 0.258, 0.05889, 0.2606, 0.03168, 0.2387, 0.03168, 0.2705, 0.008287, 0.2577, 0.05889, 0.2606, 0.05938, 0.2631, 0.03168, 0.2705, 0.03168, 0.2705, 0.05938, 0.2631, 0.06092, 0.2655, 0.03168, 0.2387, 0.05938, 0.258, 0.03168, 0.2705, 0.09507, 0.3342, 0.06047, 0.332, 0.09507, 0.3024, 0.09507, 0.3342, 0.1268, 0.3342, 0.09853, 0.3542, 0.09507, 0.3024, 0.04968, 0.3226, 0.03945, 0.312, 0.1268, 0.3342, 0.1132, 0.3594, 0.09853, 0.3542, 0.07206, 0.3403, 0.09507, 0.3342, 0.08478, 0.3478, 0.08478, 0.3478, 0.09507, 0.3342, 0.09853, 0.3542, 0.1132, 0.3594, 0.1268, 0.3342, 0.1286, 0.3632, 0.1286, 0.3632, 0.1268, 0.3342, 0.1446, 0.3654, 0.09507, 0.3342, 0.07206, 0.3403, 0.06047, 0.332, 0.06837, 0.267, 0.09507, 0.2705, 0.06582, 0.2675, 0.06582, 0.2675, 0.03168, 0.2705, 0.06327, 0.267, 0.0215, 0.2869, 0.01421, 0.2728, 0.03168, 0.2705, 0.008287, 0.2577, 0.03168, 0.2705, 0.01421, 0.2728, 0.06092, 0.2655, 0.06327, 0.267, 0.03168, 0.2705, 0.03168, 0.2705, 0.06582, 0.2675, 0.09507, 0.2705, 0.03945, 0.312, 0.02998, 0.3, 0.03168, 0.2705, 0.0215, 0.2869, 0.03168, 0.2705, 0.02998, 0.3, 0.03945, 0.312, 0.03168, 0.2705, 0.09507, 0.2705, 0.03945, 0.312, 0.09507, 0.2705, 0.09507, 0.3024, 0.04968, 0.3226, 0.09507, 0.3024, 0.06047, 0.332, 0.07072, 0.2655, 0.09507, 0.2705, 0.06837, 0.267, 0.2853, 0.2387, 0.3104, 0.2523, 0.3052, 0.267])
me_obj_000002.materials.append(mat_mat1)
me_obj_000002.use_remesh_preserve_volume = False
me_obj_000002.use_remesh_preserve_attributes = False
me_obj_000002.use_mirror_vertex_groups = False
me_obj_000002.update()

# ---- objects
ob_obj_000002 = bpy.data.objects.new('Obj_000002', me_obj_000002)

# ---- transforms, parenting, visibility, modifiers, constraints
ob_obj_000002.location = (0.0, 0.0, 0.0)
ob_obj_000002.scale = (0.1, 0.1, 0.1)
ob_obj_000002.lineart.crease_threshold = 0.0

# ---- collection membership
col_collection_1.objects.link(ob_obj_000002)

# ---- scene / render settings (as saved in the file)
scene.frame_start = 1; scene.frame_end = 250; scene.frame_set(1)
scene.render.engine = 'BLENDER_EEVEE_NEXT'
scene.render.resolution_percentage = 50
scene.render.dither_intensity = 0.0
scene.cycles.use_denoising = False
scene.cycles.samples = 10
scene.cycles.sampling_pattern = 'TABULATED_SOBOL'
scene.cycles.light_sampling_threshold = 0.0
scene.cycles.use_adaptive_sampling = False
scene.cycles.use_light_tree = False
scene.cycles.blur_glossy = 0.0
scene.cycles.pixel_filter_type = 'GAUSSIAN'
scene.cycles.sample_clamp_indirect = 0.0
scene.view_settings.view_transform = 'Standard'
bpy.context.view_layer.update()

# ---- added for rendering (the .blend has no active camera and no usable light): camera, sun
cam_auto = bpy.data.cameras.new('AutoCamera')
cam_auto.lens = 50.0
cam_auto.sensor_width = 36.0
cam_auto.clip_end = 1000.0
ob_auto_camera = bpy.data.objects.new('AutoCamera', cam_auto)
scene.collection.objects.link(ob_auto_camera)
ob_auto_camera.location = (0.654258, -0.78511, 0.517156)
ob_auto_camera.rotation_euler = (1.09748, -7.21219e-08, 0.694738)
scene.camera = ob_auto_camera
light_auto_sun = bpy.data.lights.new('AutoSun', 'SUN')
light_auto_sun.energy = 3.0
light_auto_sun.angle = 0.0523599
ob_auto_sun = bpy.data.objects.new('AutoSun', light_auto_sun)
scene.collection.objects.link(ob_auto_sun)
ob_auto_sun.rotation_euler = (0.872665, 0.174533, 0.523599)
bpy.context.view_layer.update()
